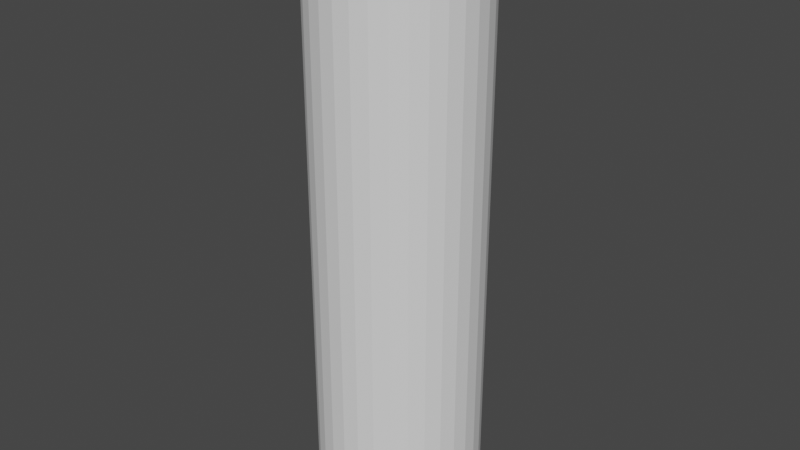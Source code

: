 # Source: bendyBoi.blend  (saved by Blender 2.92.15; exported with 4.5.12 LTS)
import bpy
from mathutils import Matrix  # noqa: F401  (used for matrix-valued properties, if any)

bpy.ops.wm.read_factory_settings(use_empty=True)
scene = bpy.context.scene
scene.name = 'Scene'

# ---- collections
col_collection = bpy.data.collections.new('Collection'); scene.collection.children.link(col_collection)

# ---- world
world_world = bpy.data.worlds.new('World'); scene.world = world_world
world_world.use_nodes = True; world_world.node_tree.nodes.clear()
_N = world_world.node_tree.nodes; _L = world_world.node_tree.links
n0 = _N.new('ShaderNodeOutputWorld'); n0.name = 'World Output'; n0.location = (300, 300)
n1 = _N.new('ShaderNodeBackground'); n1.name = 'Background'; n1.location = (10, 300)
n1.inputs[0].default_value = (0.05088, 0.05088, 0.05088, 1.0)
_L.new(n1.outputs[0], n0.inputs[0])
n0.is_active_output = True
world_world.color = (0.05088, 0.05088, 0.05088)
world_world.use_sun_shadow = False
world_world.sun_shadow_jitter_overblur = 0.0

# ---- meshes
me_cylinder = bpy.data.meshes.new('Cylinder')
me_cylinder.from_pydata([(2.116e-08, 0.6049, 0.2135), (2.116e-08, 0.6049, 5.669), (0.118, 0.5932, 0.2135), (0.118, 0.5932, 5.669), (0.2315, 0.5588, 0.2135), (0.2315, 0.5588, 5.669), (0.336, 0.5029, 0.2135), (0.336, 0.5029, 5.669), (0.4277, 0.4277, 0.2135), (0.4277, 0.4277, 5.669), (0.5029, 0.336, 0.2135), (0.5029, 0.336, 5.669), (0.5588, 0.2315, 0.2135), (0.5588, 0.2315, 5.669), (0.5932, 0.118, 0.2135), (0.5932, 0.118, 5.669), (0.6049, 1.715e-07, 0.2135), (0.6049, 1.715e-07, 5.669), (0.5932, -0.118, 0.2135), (0.5932, -0.118, 5.669), (0.5588, -0.2315, 0.2135), (0.5588, -0.2315, 5.669), (0.5029, -0.336, 0.2135), (0.5029, -0.336, 5.669), (0.4277, -0.4277, 0.2135), (0.4277, -0.4277, 5.669), (0.336, -0.5029, 0.2135), (0.336, -0.5029, 5.669), (0.2315, -0.5588, 0.2135), (0.2315, -0.5588, 5.669), (0.118, -0.5932, 0.2135), (0.118, -0.5932, 5.669), (-1.759e-07, -0.6049, 0.2135), (-1.759e-07, -0.6049, 5.669), (-0.118, -0.5932, 0.2135), (-0.118, -0.5932, 5.669), (-0.2315, -0.5588, 0.2135), (-0.2315, -0.5588, 5.669), (-0.336, -0.5029, 0.2135), (-0.336, -0.5029, 5.669), (-0.4277, -0.4277, 0.2135), (-0.4277, -0.4277, 5.669), (-0.5029, -0.336, 0.2135), (-0.5029, -0.336, 5.669), (-0.5588, -0.2315, 0.2135), (-0.5588, -0.2315, 5.669), (-0.5932, -0.118, 0.2135), (-0.5932, -0.118, 5.669), (-0.6049, 7.099e-07, 0.2135), (-0.6049, 7.099e-07, 5.669), (-0.5932, 0.118, 0.2135), (-0.5932, 0.118, 5.669), (-0.5588, 0.2315, 0.2135), (-0.5588, 0.2315, 5.669), (-0.5029, 0.336, 0.2135), (-0.5029, 0.336, 5.669), (-0.4277, 0.4277, 0.2135), (-0.4277, 0.4277, 5.669), (-0.336, 0.5029, 0.2135), (-0.336, 0.5029, 5.669), (-0.2315, 0.5588, 0.2135), (-0.2315, 0.5588, 5.669), (-0.118, 0.5932, 0.2135), (-0.118, 0.5932, 5.669), (2.116e-08, 0.6049, 2.669), (0.118, 0.5932, 2.669), (0.2315, 0.5588, 2.669), (0.336, 0.5029, 2.669), (0.4277, 0.4277, 2.669), (0.5029, 0.336, 2.669), (0.5588, 0.2315, 2.669), (0.5932, 0.118, 2.669), (0.6049, 1.715e-07, 2.669), (0.5932, -0.118, 2.669), (0.5588, -0.2315, 2.669), (0.5029, -0.336, 2.669), (0.4277, -0.4277, 2.669), (0.336, -0.5029, 2.669), (0.2315, -0.5588, 2.669), (0.118, -0.5932, 2.669), (-1.759e-07, -0.6049, 2.669), (-0.118, -0.5932, 2.669), (-0.2315, -0.5588, 2.669), (-0.336, -0.5029, 2.669), (-0.4277, -0.4277, 2.669), (-0.5029, -0.336, 2.669), (-0.5588, -0.2315, 2.669), (-0.5932, -0.118, 2.669), (-0.6049, 7.099e-07, 2.669), (-0.5932, 0.118, 2.669), (-0.5588, 0.2315, 2.669), (-0.5029, 0.336, 2.669), (-0.4277, 0.4277, 2.669), (-0.336, 0.5029, 2.669), (-0.2315, 0.5588, 2.669), (-0.118, 0.5932, 2.669), (2.116e-08, 0.6049, 4.169), (0.118, 0.5932, 4.169), (0.2315, 0.5588, 4.169), (0.336, 0.5029, 4.169), (0.4277, 0.4277, 4.169), (0.5029, 0.336, 4.169), (0.5588, 0.2315, 4.169), (0.5932, 0.118, 4.169), (0.6049, 1.715e-07, 4.169), (0.5932, -0.118, 4.169), (0.5588, -0.2315, 4.169), (0.5029, -0.336, 4.169), (0.4277, -0.4277, 4.169), (0.336, -0.5029, 4.169), (0.2315, -0.5588, 4.169), (0.118, -0.5932, 4.169), (-1.759e-07, -0.6049, 4.169), (-0.118, -0.5932, 4.169), (-0.2315, -0.5588, 4.169), (-0.336, -0.5029, 4.169), (-0.4277, -0.4277, 4.169), (-0.5029, -0.336, 4.169), (-0.5588, -0.2315, 4.169), (-0.5932, -0.118, 4.169), (-0.6049, 7.099e-07, 4.169), (-0.5932, 0.118, 4.169), (-0.5588, 0.2315, 4.169), (-0.5029, 0.336, 4.169), (-0.4277, 0.4277, 4.169), (-0.336, 0.5029, 4.169), (-0.2315, 0.5588, 4.169), (-0.118, 0.5932, 4.169), (0.118, 0.5932, 1.441), (0.2315, 0.5588, 1.441), (0.336, 0.5029, 1.441), (0.4277, 0.4277, 1.441), (0.5029, 0.336, 1.441), (0.5588, 0.2315, 1.441), (0.5932, 0.118, 1.441), (0.6049, 1.715e-07, 1.441), (0.5932, -0.118, 1.441), (0.5588, -0.2315, 1.441), (0.5029, -0.336, 1.441), (0.4277, -0.4277, 1.441), (0.336, -0.5029, 1.441), (0.2315, -0.5588, 1.441), (0.118, -0.5932, 1.441), (-1.759e-07, -0.6049, 1.441), (-0.118, -0.5932, 1.441), (-0.2315, -0.5588, 1.441), (-0.336, -0.5029, 1.441), (-0.4277, -0.4277, 1.441), (-0.5029, -0.336, 1.441), (-0.5588, -0.2315, 1.441), (-0.5932, -0.118, 1.441), (-0.6049, 7.099e-07, 1.441), (-0.5932, 0.118, 1.441), (-0.5588, 0.2315, 1.441), (-0.5029, 0.336, 1.441), (-0.4277, 0.4277, 1.441), (-0.336, 0.5029, 1.441), (-0.2315, 0.5588, 1.441), (-0.118, 0.5932, 1.441), (2.116e-08, 0.6049, 1.441), (0.118, 0.5932, 3.419), (0.2315, 0.5588, 3.419), (0.336, 0.5029, 3.419), (0.4277, 0.4277, 3.419), (0.5029, 0.336, 3.419), (0.5588, 0.2315, 3.419), (0.5932, 0.118, 3.419), (0.6049, 1.715e-07, 3.419), (0.5932, -0.118, 3.419), (0.5588, -0.2315, 3.419), (0.5029, -0.336, 3.419), (0.4277, -0.4277, 3.419), (0.336, -0.5029, 3.419), (0.2315, -0.5588, 3.419), (0.118, -0.5932, 3.419), (-1.759e-07, -0.6049, 3.419), (-0.118, -0.5932, 3.419), (-0.2315, -0.5588, 3.419), (-0.336, -0.5029, 3.419), (-0.4277, -0.4277, 3.419), (-0.5029, -0.336, 3.419), (-0.5588, -0.2315, 3.419), (-0.5932, -0.118, 3.419), (-0.6049, 7.099e-07, 3.419), (-0.5932, 0.118, 3.419), (-0.5588, 0.2315, 3.419), (-0.5029, 0.336, 3.419), (-0.4277, 0.4277, 3.419), (-0.336, 0.5029, 3.419), (-0.2315, 0.5588, 3.419), (-0.118, 0.5932, 3.419), (2.116e-08, 0.6049, 3.419), (2.116e-08, 0.6049, 2.055), (0.118, 0.5932, 2.055), (0.2315, 0.5588, 2.055), (0.336, 0.5029, 2.055), (0.4277, 0.4277, 2.055), (0.5029, 0.336, 2.055), (0.5588, 0.2315, 2.055), (0.5932, 0.118, 2.055), (0.6049, 1.715e-07, 2.055), (0.5932, -0.118, 2.055), (0.5588, -0.2315, 2.055), (0.5029, -0.336, 2.055), (0.4277, -0.4277, 2.055), (0.336, -0.5029, 2.055), (0.2315, -0.5588, 2.055), (0.118, -0.5932, 2.055), (-1.759e-07, -0.6049, 2.055), (-0.118, -0.5932, 2.055), (-0.2315, -0.5588, 2.055), (-0.336, -0.5029, 2.055), (-0.4277, -0.4277, 2.055), (-0.5029, -0.336, 2.055), (-0.5588, -0.2315, 2.055), (-0.5932, -0.118, 2.055), (-0.6049, 7.099e-07, 2.055), (-0.5932, 0.118, 2.055), (-0.5588, 0.2315, 2.055), (-0.5029, 0.336, 2.055), (-0.4277, 0.4277, 2.055), (-0.336, 0.5029, 2.055), (-0.2315, 0.5588, 2.055), (-0.118, 0.5932, 2.055), (0.118, 0.5932, 0.8273), (0.2315, 0.5588, 0.8273), (0.336, 0.5029, 0.8273), (0.4277, 0.4277, 0.8273), (0.5029, 0.336, 0.8273), (0.5588, 0.2315, 0.8273), (0.5932, 0.118, 0.8273), (0.6049, 1.715e-07, 0.8273), (0.5932, -0.118, 0.8273), (0.5588, -0.2315, 0.8273), (0.5029, -0.336, 0.8273), (0.4277, -0.4277, 0.8273), (0.336, -0.5029, 0.8273), (0.2315, -0.5588, 0.8273), (0.118, -0.5932, 0.8273), (-1.759e-07, -0.6049, 0.8273), (-0.118, -0.5932, 0.8273), (-0.2315, -0.5588, 0.8273), (-0.336, -0.5029, 0.8273), (-0.4277, -0.4277, 0.8273), (-0.5029, -0.336, 0.8273), (-0.5588, -0.2315, 0.8273), (-0.5932, -0.118, 0.8273), (-0.6049, 7.099e-07, 0.8273), (-0.5932, 0.118, 0.8273), (-0.5588, 0.2315, 0.8273), (-0.5029, 0.336, 0.8273), (-0.4277, 0.4277, 0.8273), (-0.336, 0.5029, 0.8273), (-0.2315, 0.5588, 0.8273), (-0.118, 0.5932, 0.8273), (2.116e-08, 0.6049, 0.8273), (2.116e-08, 0.6049, 4.919), (0.118, 0.5932, 4.919), (0.2315, 0.5588, 4.919), (0.336, 0.5029, 4.919), (0.4277, 0.4277, 4.919), (0.5029, 0.336, 4.919), (0.5588, 0.2315, 4.919), (0.5932, 0.118, 4.919), (0.6049, 1.715e-07, 4.919), (0.5932, -0.118, 4.919), (0.5588, -0.2315, 4.919), (0.5029, -0.336, 4.919), (0.4277, -0.4277, 4.919), (0.336, -0.5029, 4.919), (0.2315, -0.5588, 4.919), (0.118, -0.5932, 4.919), (-1.759e-07, -0.6049, 4.919), (-0.118, -0.5932, 4.919), (-0.2315, -0.5588, 4.919), (-0.336, -0.5029, 4.919), (-0.4277, -0.4277, 4.919), (-0.5029, -0.336, 4.919), (-0.5588, -0.2315, 4.919), (-0.5932, -0.118, 4.919), (-0.6049, 7.099e-07, 4.919), (-0.5932, 0.118, 4.919), (-0.5588, 0.2315, 4.919), (-0.5029, 0.336, 4.919), (-0.4277, 0.4277, 4.919), (-0.336, 0.5029, 4.919), (-0.2315, 0.5588, 4.919), (-0.118, 0.5932, 4.919), (0.118, 0.5932, 0.5204), (0.2315, 0.5588, 0.5204), (0.336, 0.5029, 0.5204), (0.4277, 0.4277, 0.5204), (0.5029, 0.336, 0.5204), (0.5588, 0.2315, 0.5204), (0.5932, 0.118, 0.5204), (0.6049, 1.715e-07, 0.5204), (0.5932, -0.118, 0.5204), (0.5588, -0.2315, 0.5204), (0.5029, -0.336, 0.5204), (0.4277, -0.4277, 0.5204), (0.336, -0.5029, 0.5204), (0.2315, -0.5588, 0.5204), (0.118, -0.5932, 0.5204), (-1.759e-07, -0.6049, 0.5204), (-0.118, -0.5932, 0.5204), (-0.2315, -0.5588, 0.5204), (-0.336, -0.5029, 0.5204), (-0.4277, -0.4277, 0.5204), (-0.5029, -0.336, 0.5204), (-0.5588, -0.2315, 0.5204), (-0.5932, -0.118, 0.5204), (-0.6049, 7.099e-07, 0.5204), (-0.5932, 0.118, 0.5204), (-0.5588, 0.2315, 0.5204), (-0.5029, 0.336, 0.5204), (-0.4277, 0.4277, 0.5204), (-0.336, 0.5029, 0.5204), (-0.2315, 0.5588, 0.5204), (-0.118, 0.5932, 0.5204), (2.116e-08, 0.6049, 0.5204), (0.118, 0.5932, 4.544), (0.2315, 0.5588, 4.544), (0.336, 0.5029, 4.544), (0.4277, 0.4277, 4.544), (0.5029, 0.336, 4.544), (0.5588, 0.2315, 4.544), (0.5932, 0.118, 4.544), (0.6049, 1.715e-07, 4.544), (0.5932, -0.118, 4.544), (0.5588, -0.2315, 4.544), (0.5029, -0.336, 4.544), (0.4277, -0.4277, 4.544), (0.336, -0.5029, 4.544), (0.2315, -0.5588, 4.544), (0.118, -0.5932, 4.544), (-1.759e-07, -0.6049, 4.544), (-0.118, -0.5932, 4.544), (-0.2315, -0.5588, 4.544), (-0.336, -0.5029, 4.544), (-0.4277, -0.4277, 4.544), (-0.5029, -0.336, 4.544), (-0.5588, -0.2315, 4.544), (-0.5932, -0.118, 4.544), (-0.6049, 7.099e-07, 4.544), (-0.5932, 0.118, 4.544), (-0.5588, 0.2315, 4.544), (-0.5029, 0.336, 4.544), (-0.4277, 0.4277, 4.544), (-0.336, 0.5029, 4.544), (-0.2315, 0.5588, 4.544), (-0.118, 0.5932, 4.544), (2.116e-08, 0.6049, 4.544), (2.116e-08, 0.6049, 5.294), (0.118, 0.5932, 5.294), (0.2315, 0.5588, 5.294), (0.336, 0.5029, 5.294), (0.4277, 0.4277, 5.294), (0.5029, 0.336, 5.294), (0.5588, 0.2315, 5.294), (0.5932, 0.118, 5.294), (0.6049, 1.715e-07, 5.294), (0.5932, -0.118, 5.294), (0.5588, -0.2315, 5.294), (0.5029, -0.336, 5.294), (0.4277, -0.4277, 5.294), (0.336, -0.5029, 5.294), (0.2315, -0.5588, 5.294), (0.118, -0.5932, 5.294), (-1.759e-07, -0.6049, 5.294), (-0.118, -0.5932, 5.294), (-0.2315, -0.5588, 5.294), (-0.336, -0.5029, 5.294), (-0.4277, -0.4277, 5.294), (-0.5029, -0.336, 5.294), (-0.5588, -0.2315, 5.294), (-0.5932, -0.118, 5.294), (-0.6049, 7.099e-07, 5.294), (-0.5932, 0.118, 5.294), (-0.5588, 0.2315, 5.294), (-0.5029, 0.336, 5.294), (-0.4277, 0.4277, 5.294), (-0.336, 0.5029, 5.294), (-0.2315, 0.5588, 5.294), (-0.118, 0.5932, 5.294), (2.116e-08, 0.6049, 1.134), (0.118, 0.5932, 1.134), (0.2315, 0.5588, 1.134), (0.336, 0.5029, 1.134), (0.4277, 0.4277, 1.134), (0.5029, 0.336, 1.134), (0.5588, 0.2315, 1.134), (0.5932, 0.118, 1.134), (0.6049, 1.715e-07, 1.134), (0.5932, -0.118, 1.134), (0.5588, -0.2315, 1.134), (0.5029, -0.336, 1.134), (0.4277, -0.4277, 1.134), (0.336, -0.5029, 1.134), (0.2315, -0.5588, 1.134), (0.118, -0.5932, 1.134), (-1.759e-07, -0.6049, 1.134), (-0.118, -0.5932, 1.134), (-0.2315, -0.5588, 1.134), (-0.336, -0.5029, 1.134), (-0.4277, -0.4277, 1.134), (-0.5029, -0.336, 1.134), (-0.5588, -0.2315, 1.134), (-0.5932, -0.118, 1.134), (-0.6049, 7.099e-07, 1.134), (-0.5932, 0.118, 1.134), (-0.5588, 0.2315, 1.134), (-0.5029, 0.336, 1.134), (-0.4277, 0.4277, 1.134), (-0.336, 0.5029, 1.134), (-0.2315, 0.5588, 1.134), (-0.118, 0.5932, 1.134), (0.118, 0.5932, 3.044), (0.2315, 0.5588, 3.044), (0.336, 0.5029, 3.044), (0.4277, 0.4277, 3.044), (0.5029, 0.336, 3.044), (0.5588, 0.2315, 3.044), (0.5932, 0.118, 3.044), (0.6049, 1.715e-07, 3.044), (0.5932, -0.118, 3.044), (0.5588, -0.2315, 3.044), (0.5029, -0.336, 3.044), (0.4277, -0.4277, 3.044), (0.336, -0.5029, 3.044), (0.2315, -0.5588, 3.044), (0.118, -0.5932, 3.044), (-1.759e-07, -0.6049, 3.044), (-0.118, -0.5932, 3.044), (-0.2315, -0.5588, 3.044), (-0.336, -0.5029, 3.044), (-0.4277, -0.4277, 3.044), (-0.5029, -0.336, 3.044), (-0.5588, -0.2315, 3.044), (-0.5932, -0.118, 3.044), (-0.6049, 7.099e-07, 3.044), (-0.5932, 0.118, 3.044), (-0.5588, 0.2315, 3.044), (-0.5029, 0.336, 3.044), (-0.4277, 0.4277, 3.044), (-0.336, 0.5029, 3.044), (-0.2315, 0.5588, 3.044), (-0.118, 0.5932, 3.044), (2.116e-08, 0.6049, 3.044), (2.116e-08, 0.6049, 3.794), (0.118, 0.5932, 3.794), (0.2315, 0.5588, 3.794), (0.336, 0.5029, 3.794), (0.4277, 0.4277, 3.794), (0.5029, 0.336, 3.794), (0.5588, 0.2315, 3.794), (0.5932, 0.118, 3.794), (0.6049, 1.715e-07, 3.794), (0.5932, -0.118, 3.794), (0.5588, -0.2315, 3.794), (0.5029, -0.336, 3.794), (0.4277, -0.4277, 3.794), (0.336, -0.5029, 3.794), (0.2315, -0.5588, 3.794), (0.118, -0.5932, 3.794), (-1.759e-07, -0.6049, 3.794), (-0.118, -0.5932, 3.794), (-0.2315, -0.5588, 3.794), (-0.336, -0.5029, 3.794), (-0.4277, -0.4277, 3.794), (-0.5029, -0.336, 3.794), (-0.5588, -0.2315, 3.794), (-0.5932, -0.118, 3.794), (-0.6049, 7.099e-07, 3.794), (-0.5932, 0.118, 3.794), (-0.5588, 0.2315, 3.794), (-0.5029, 0.336, 3.794), (-0.4277, 0.4277, 3.794), (-0.336, 0.5029, 3.794), (-0.2315, 0.5588, 3.794), (-0.118, 0.5932, 3.794), (2.116e-08, 0.6049, 2.362), (0.118, 0.5932, 2.362), (0.2315, 0.5588, 2.362), (0.336, 0.5029, 2.362), (0.4277, 0.4277, 2.362), (0.5029, 0.336, 2.362), (0.5588, 0.2315, 2.362), (0.5932, 0.118, 2.362), (0.6049, 1.715e-07, 2.362), (0.5932, -0.118, 2.362), (0.5588, -0.2315, 2.362), (0.5029, -0.336, 2.362), (0.4277, -0.4277, 2.362), (0.336, -0.5029, 2.362), (0.2315, -0.5588, 2.362), (0.118, -0.5932, 2.362), (-1.759e-07, -0.6049, 2.362), (-0.118, -0.5932, 2.362), (-0.2315, -0.5588, 2.362), (-0.336, -0.5029, 2.362), (-0.4277, -0.4277, 2.362), (-0.5029, -0.336, 2.362), (-0.5588, -0.2315, 2.362), (-0.5932, -0.118, 2.362), (-0.6049, 7.099e-07, 2.362), (-0.5932, 0.118, 2.362), (-0.5588, 0.2315, 2.362), (-0.5029, 0.336, 2.362), (-0.4277, 0.4277, 2.362), (-0.336, 0.5029, 2.362), (-0.2315, 0.5588, 2.362), (-0.118, 0.5932, 2.362), (0.118, 0.5932, 1.748), (0.2315, 0.5588, 1.748), (0.336, 0.5029, 1.748), (0.4277, 0.4277, 1.748), (0.5029, 0.336, 1.748), (0.5588, 0.2315, 1.748), (0.5932, 0.118, 1.748), (0.6049, 1.715e-07, 1.748), (0.5932, -0.118, 1.748), (0.5588, -0.2315, 1.748), (0.5029, -0.336, 1.748), (0.4277, -0.4277, 1.748), (0.336, -0.5029, 1.748), (0.2315, -0.5588, 1.748), (0.118, -0.5932, 1.748), (-1.759e-07, -0.6049, 1.748), (-0.118, -0.5932, 1.748), (-0.2315, -0.5588, 1.748), (-0.336, -0.5029, 1.748), (-0.4277, -0.4277, 1.748), (-0.5029, -0.336, 1.748), (-0.5588, -0.2315, 1.748), (-0.5932, -0.118, 1.748), (-0.6049, 7.099e-07, 1.748), (-0.5932, 0.118, 1.748), (-0.5588, 0.2315, 1.748), (-0.5029, 0.336, 1.748), (-0.4277, 0.4277, 1.748), (-0.336, 0.5029, 1.748), (-0.2315, 0.5588, 1.748), (-0.118, 0.5932, 1.748), (2.116e-08, 0.6049, 1.748)], [], [(352, 1, 3, 353), (353, 3, 5, 354), (354, 5, 7, 355), (355, 7, 9, 356), (356, 9, 11, 357), (357, 11, 13, 358), (358, 13, 15, 359), (359, 15, 17, 360), (360, 17, 19, 361), (361, 19, 21, 362), (362, 21, 23, 363), (363, 23, 25, 364), (364, 25, 27, 365), (365, 27, 29, 366), (366, 29, 31, 367), (367, 31, 33, 368), (368, 33, 35, 369), (369, 35, 37, 370), (370, 37, 39, 371), (371, 39, 41, 372), (372, 41, 43, 373), (373, 43, 45, 374), (374, 45, 47, 375), (375, 47, 49, 376), (376, 49, 51, 377), (377, 51, 53, 378), (378, 53, 55, 379), (379, 55, 57, 380), (380, 57, 59, 381), (381, 59, 61, 382), (3, 1, 63, 61, 59, 57, 55, 53, 51, 49, 47, 45, 43, 41, 39, 37, 35, 33, 31, 29, 27, 25, 23, 21, 19, 17, 15, 13, 11, 9, 7, 5), (382, 61, 63, 383), (383, 63, 1, 352), (0, 2, 4, 6, 8, 10, 12, 14, 16, 18, 20, 22, 24, 26, 28, 30, 32, 34, 36, 38, 40, 42, 44, 46, 48, 50, 52, 54, 56, 58, 60, 62), (511, 95, 64, 480), (510, 94, 95, 511), (509, 93, 94, 510), (508, 92, 93, 509), (507, 91, 92, 508), (506, 90, 91, 507), (505, 89, 90, 506), (504, 88, 89, 505), (503, 87, 88, 504), (502, 86, 87, 503), (501, 85, 86, 502), (500, 84, 85, 501), (499, 83, 84, 500), (498, 82, 83, 499), (497, 81, 82, 498), (496, 80, 81, 497), (495, 79, 80, 496), (494, 78, 79, 495), (493, 77, 78, 494), (492, 76, 77, 493), (491, 75, 76, 492), (490, 74, 75, 491), (489, 73, 74, 490), (488, 72, 73, 489), (487, 71, 72, 488), (486, 70, 71, 487), (485, 69, 70, 486), (484, 68, 69, 485), (483, 67, 68, 484), (482, 66, 67, 483), (481, 65, 66, 482), (480, 64, 65, 481), (479, 127, 96, 448), (478, 126, 127, 479), (477, 125, 126, 478), (476, 124, 125, 477), (475, 123, 124, 476), (474, 122, 123, 475), (473, 121, 122, 474), (472, 120, 121, 473), (471, 119, 120, 472), (470, 118, 119, 471), (469, 117, 118, 470), (468, 116, 117, 469), (467, 115, 116, 468), (466, 114, 115, 467), (465, 113, 114, 466), (464, 112, 113, 465), (463, 111, 112, 464), (462, 110, 111, 463), (461, 109, 110, 462), (460, 108, 109, 461), (459, 107, 108, 460), (458, 106, 107, 459), (457, 105, 106, 458), (456, 104, 105, 457), (455, 103, 104, 456), (454, 102, 103, 455), (453, 101, 102, 454), (452, 100, 101, 453), (451, 99, 100, 452), (450, 98, 99, 451), (449, 97, 98, 450), (448, 96, 97, 449), (384, 159, 128, 385), (385, 128, 129, 386), (386, 129, 130, 387), (387, 130, 131, 388), (388, 131, 132, 389), (389, 132, 133, 390), (390, 133, 134, 391), (391, 134, 135, 392), (392, 135, 136, 393), (393, 136, 137, 394), (394, 137, 138, 395), (395, 138, 139, 396), (396, 139, 140, 397), (397, 140, 141, 398), (398, 141, 142, 399), (399, 142, 143, 400), (400, 143, 144, 401), (401, 144, 145, 402), (402, 145, 146, 403), (403, 146, 147, 404), (404, 147, 148, 405), (405, 148, 149, 406), (406, 149, 150, 407), (407, 150, 151, 408), (408, 151, 152, 409), (409, 152, 153, 410), (410, 153, 154, 411), (411, 154, 155, 412), (412, 155, 156, 413), (413, 156, 157, 414), (414, 157, 158, 415), (415, 158, 159, 384), (447, 191, 160, 416), (416, 160, 161, 417), (417, 161, 162, 418), (418, 162, 163, 419), (419, 163, 164, 420), (420, 164, 165, 421), (421, 165, 166, 422), (422, 166, 167, 423), (423, 167, 168, 424), (424, 168, 169, 425), (425, 169, 170, 426), (426, 170, 171, 427), (427, 171, 172, 428), (428, 172, 173, 429), (429, 173, 174, 430), (430, 174, 175, 431), (431, 175, 176, 432), (432, 176, 177, 433), (433, 177, 178, 434), (434, 178, 179, 435), (435, 179, 180, 436), (436, 180, 181, 437), (437, 181, 182, 438), (438, 182, 183, 439), (439, 183, 184, 440), (440, 184, 185, 441), (441, 185, 186, 442), (442, 186, 187, 443), (443, 187, 188, 444), (444, 188, 189, 445), (445, 189, 190, 446), (446, 190, 191, 447), (543, 192, 193, 512), (512, 193, 194, 513), (513, 194, 195, 514), (514, 195, 196, 515), (515, 196, 197, 516), (516, 197, 198, 517), (517, 198, 199, 518), (518, 199, 200, 519), (519, 200, 201, 520), (520, 201, 202, 521), (521, 202, 203, 522), (522, 203, 204, 523), (523, 204, 205, 524), (524, 205, 206, 525), (525, 206, 207, 526), (526, 207, 208, 527), (527, 208, 209, 528), (528, 209, 210, 529), (529, 210, 211, 530), (530, 211, 212, 531), (531, 212, 213, 532), (532, 213, 214, 533), (533, 214, 215, 534), (534, 215, 216, 535), (535, 216, 217, 536), (536, 217, 218, 537), (537, 218, 219, 538), (538, 219, 220, 539), (539, 220, 221, 540), (540, 221, 222, 541), (541, 222, 223, 542), (542, 223, 192, 543), (318, 254, 255, 319), (317, 253, 254, 318), (316, 252, 253, 317), (315, 251, 252, 316), (314, 250, 251, 315), (313, 249, 250, 314), (312, 248, 249, 313), (311, 247, 248, 312), (310, 246, 247, 311), (309, 245, 246, 310), (308, 244, 245, 309), (307, 243, 244, 308), (306, 242, 243, 307), (305, 241, 242, 306), (304, 240, 241, 305), (303, 239, 240, 304), (302, 238, 239, 303), (301, 237, 238, 302), (300, 236, 237, 301), (299, 235, 236, 300), (298, 234, 235, 299), (297, 233, 234, 298), (296, 232, 233, 297), (295, 231, 232, 296), (294, 230, 231, 295), (293, 229, 230, 294), (292, 228, 229, 293), (291, 227, 228, 292), (290, 226, 227, 291), (289, 225, 226, 290), (288, 224, 225, 289), (319, 255, 224, 288), (350, 287, 256, 351), (349, 286, 287, 350), (348, 285, 286, 349), (347, 284, 285, 348), (346, 283, 284, 347), (345, 282, 283, 346), (344, 281, 282, 345), (343, 280, 281, 344), (342, 279, 280, 343), (341, 278, 279, 342), (340, 277, 278, 341), (339, 276, 277, 340), (338, 275, 276, 339), (337, 274, 275, 338), (336, 273, 274, 337), (335, 272, 273, 336), (334, 271, 272, 335), (333, 270, 271, 334), (332, 269, 270, 333), (331, 268, 269, 332), (330, 267, 268, 331), (329, 266, 267, 330), (328, 265, 266, 329), (327, 264, 265, 328), (326, 263, 264, 327), (325, 262, 263, 326), (324, 261, 262, 325), (323, 260, 261, 324), (322, 259, 260, 323), (321, 258, 259, 322), (320, 257, 258, 321), (351, 256, 257, 320), (0, 319, 288, 2), (2, 288, 289, 4), (4, 289, 290, 6), (6, 290, 291, 8), (8, 291, 292, 10), (10, 292, 293, 12), (12, 293, 294, 14), (14, 294, 295, 16), (16, 295, 296, 18), (18, 296, 297, 20), (20, 297, 298, 22), (22, 298, 299, 24), (24, 299, 300, 26), (26, 300, 301, 28), (28, 301, 302, 30), (30, 302, 303, 32), (32, 303, 304, 34), (34, 304, 305, 36), (36, 305, 306, 38), (38, 306, 307, 40), (40, 307, 308, 42), (42, 308, 309, 44), (44, 309, 310, 46), (46, 310, 311, 48), (48, 311, 312, 50), (50, 312, 313, 52), (52, 313, 314, 54), (54, 314, 315, 56), (56, 315, 316, 58), (58, 316, 317, 60), (60, 317, 318, 62), (62, 318, 319, 0), (96, 351, 320, 97), (97, 320, 321, 98), (98, 321, 322, 99), (99, 322, 323, 100), (100, 323, 324, 101), (101, 324, 325, 102), (102, 325, 326, 103), (103, 326, 327, 104), (104, 327, 328, 105), (105, 328, 329, 106), (106, 329, 330, 107), (107, 330, 331, 108), (108, 331, 332, 109), (109, 332, 333, 110), (110, 333, 334, 111), (111, 334, 335, 112), (112, 335, 336, 113), (113, 336, 337, 114), (114, 337, 338, 115), (115, 338, 339, 116), (116, 339, 340, 117), (117, 340, 341, 118), (118, 341, 342, 119), (119, 342, 343, 120), (120, 343, 344, 121), (121, 344, 345, 122), (122, 345, 346, 123), (123, 346, 347, 124), (124, 347, 348, 125), (125, 348, 349, 126), (126, 349, 350, 127), (127, 350, 351, 96), (287, 383, 352, 256), (286, 382, 383, 287), (285, 381, 382, 286), (284, 380, 381, 285), (283, 379, 380, 284), (282, 378, 379, 283), (281, 377, 378, 282), (280, 376, 377, 281), (279, 375, 376, 280), (278, 374, 375, 279), (277, 373, 374, 278), (276, 372, 373, 277), (275, 371, 372, 276), (274, 370, 371, 275), (273, 369, 370, 274), (272, 368, 369, 273), (271, 367, 368, 272), (270, 366, 367, 271), (269, 365, 366, 270), (268, 364, 365, 269), (267, 363, 364, 268), (266, 362, 363, 267), (265, 361, 362, 266), (264, 360, 361, 265), (263, 359, 360, 264), (262, 358, 359, 263), (261, 357, 358, 262), (260, 356, 357, 261), (259, 355, 356, 260), (258, 354, 355, 259), (257, 353, 354, 258), (256, 352, 353, 257), (254, 415, 384, 255), (253, 414, 415, 254), (252, 413, 414, 253), (251, 412, 413, 252), (250, 411, 412, 251), (249, 410, 411, 250), (248, 409, 410, 249), (247, 408, 409, 248), (246, 407, 408, 247), (245, 406, 407, 246), (244, 405, 406, 245), (243, 404, 405, 244), (242, 403, 404, 243), (241, 402, 403, 242), (240, 401, 402, 241), (239, 400, 401, 240), (238, 399, 400, 239), (237, 398, 399, 238), (236, 397, 398, 237), (235, 396, 397, 236), (234, 395, 396, 235), (233, 394, 395, 234), (232, 393, 394, 233), (231, 392, 393, 232), (230, 391, 392, 231), (229, 390, 391, 230), (228, 389, 390, 229), (227, 388, 389, 228), (226, 387, 388, 227), (225, 386, 387, 226), (224, 385, 386, 225), (255, 384, 385, 224), (95, 446, 447, 64), (94, 445, 446, 95), (93, 444, 445, 94), (92, 443, 444, 93), (91, 442, 443, 92), (90, 441, 442, 91), (89, 440, 441, 90), (88, 439, 440, 89), (87, 438, 439, 88), (86, 437, 438, 87), (85, 436, 437, 86), (84, 435, 436, 85), (83, 434, 435, 84), (82, 433, 434, 83), (81, 432, 433, 82), (80, 431, 432, 81), (79, 430, 431, 80), (78, 429, 430, 79), (77, 428, 429, 78), (76, 427, 428, 77), (75, 426, 427, 76), (74, 425, 426, 75), (73, 424, 425, 74), (72, 423, 424, 73), (71, 422, 423, 72), (70, 421, 422, 71), (69, 420, 421, 70), (68, 419, 420, 69), (67, 418, 419, 68), (66, 417, 418, 67), (65, 416, 417, 66), (64, 447, 416, 65), (191, 448, 449, 160), (160, 449, 450, 161), (161, 450, 451, 162), (162, 451, 452, 163), (163, 452, 453, 164), (164, 453, 454, 165), (165, 454, 455, 166), (166, 455, 456, 167), (167, 456, 457, 168), (168, 457, 458, 169), (169, 458, 459, 170), (170, 459, 460, 171), (171, 460, 461, 172), (172, 461, 462, 173), (173, 462, 463, 174), (174, 463, 464, 175), (175, 464, 465, 176), (176, 465, 466, 177), (177, 466, 467, 178), (178, 467, 468, 179), (179, 468, 469, 180), (180, 469, 470, 181), (181, 470, 471, 182), (182, 471, 472, 183), (183, 472, 473, 184), (184, 473, 474, 185), (185, 474, 475, 186), (186, 475, 476, 187), (187, 476, 477, 188), (188, 477, 478, 189), (189, 478, 479, 190), (190, 479, 448, 191), (192, 480, 481, 193), (193, 481, 482, 194), (194, 482, 483, 195), (195, 483, 484, 196), (196, 484, 485, 197), (197, 485, 486, 198), (198, 486, 487, 199), (199, 487, 488, 200), (200, 488, 489, 201), (201, 489, 490, 202), (202, 490, 491, 203), (203, 491, 492, 204), (204, 492, 493, 205), (205, 493, 494, 206), (206, 494, 495, 207), (207, 495, 496, 208), (208, 496, 497, 209), (209, 497, 498, 210), (210, 498, 499, 211), (211, 499, 500, 212), (212, 500, 501, 213), (213, 501, 502, 214), (214, 502, 503, 215), (215, 503, 504, 216), (216, 504, 505, 217), (217, 505, 506, 218), (218, 506, 507, 219), (219, 507, 508, 220), (220, 508, 509, 221), (221, 509, 510, 222), (222, 510, 511, 223), (223, 511, 480, 192), (158, 542, 543, 159), (157, 541, 542, 158), (156, 540, 541, 157), (155, 539, 540, 156), (154, 538, 539, 155), (153, 537, 538, 154), (152, 536, 537, 153), (151, 535, 536, 152), (150, 534, 535, 151), (149, 533, 534, 150), (148, 532, 533, 149), (147, 531, 532, 148), (146, 530, 531, 147), (145, 529, 530, 146), (144, 528, 529, 145), (143, 527, 528, 144), (142, 526, 527, 143), (141, 525, 526, 142), (140, 524, 525, 141), (139, 523, 524, 140), (138, 522, 523, 139), (137, 521, 522, 138), (136, 520, 521, 137), (135, 519, 520, 136), (134, 518, 519, 135), (133, 517, 518, 134), (132, 516, 517, 133), (131, 515, 516, 132), (130, 514, 515, 131), (129, 513, 514, 130), (128, 512, 513, 129), (159, 543, 512, 128)])
_uv = me_cylinder.uv_layers.new(name='UVMap')
_uv.uv.foreach_set('vector', [1.0, 0.9656, 1.0, 1.0, 0.9688, 1.0, 0.9688, 0.9656, 0.9688, 0.9656, 0.9688, 1.0, 0.9375, 1.0, 0.9375, 0.9656, 0.9375, 0.9656, 0.9375, 1.0, 0.9062, 1.0, 0.9062, 0.9656, 0.9062, 0.9656, 0.9062, 1.0, 0.875, 1.0, 0.875, 0.9656, 0.875, 0.9656, 0.875, 1.0, 0.8438, 1.0, 0.8438, 0.9656, 0.8438, 0.9656, 0.8438, 1.0, 0.8125, 1.0, 0.8125, 0.9656, 0.8125, 0.9656, 0.8125, 1.0, 0.7812, 1.0, 0.7812, 0.9656, 0.7812, 0.9656, 0.7812, 1.0, 0.75, 1.0, 0.75, 0.9656, 0.75, 0.9656, 0.75, 1.0, 0.7188, 1.0, 0.7188, 0.9656, 0.7188, 0.9656, 0.7188, 1.0, 0.6875, 1.0, 0.6875, 0.9656, 0.6875, 0.9656, 0.6875, 1.0, 0.6562, 1.0, 0.6562, 0.9656, 0.6562, 0.9656, 0.6562, 1.0, 0.625, 1.0, 0.625, 0.9656, 0.625, 0.9656, 0.625, 1.0, 0.5938, 1.0, 0.5938, 0.9656, 0.5938, 0.9656, 0.5938, 1.0, 0.5625, 1.0, 0.5625, 0.9656, 0.5625, 0.9656, 0.5625, 1.0, 0.5312, 1.0, 0.5312, 0.9656, 0.5312, 0.9656, 0.5312, 1.0, 0.5, 1.0, 0.5, 0.9656, 0.5, 0.9656, 0.5, 1.0, 0.4688, 1.0, 0.4688, 0.9656, 0.4688, 0.9656, 0.4688, 1.0, 0.4375, 1.0, 0.4375, 0.9656, 0.4375, 0.9656, 0.4375, 1.0, 0.4062, 1.0, 0.4062, 0.9656, 0.4062, 0.9656, 0.4062, 1.0, 0.375, 1.0, 0.375, 0.9656, 0.375, 0.9656, 0.375, 1.0, 0.3438, 1.0, 0.3438, 0.9656, 0.3438, 0.9656, 0.3438, 1.0, 0.3125, 1.0, 0.3125, 0.9656, 0.3125, 0.9656, 0.3125, 1.0, 0.2812, 1.0, 0.2812, 0.9656, 0.2812, 0.9656, 0.2812, 1.0, 0.25, 1.0, 0.25, 0.9656, 0.25, 0.9656, 0.25, 1.0, 0.2188, 1.0, 0.2188, 0.9656, 0.2188, 0.9656, 0.2188, 1.0, 0.1875, 1.0, 0.1875, 0.9656, 0.1875, 0.9656, 0.1875, 1.0, 0.1562, 1.0, 0.1562, 0.9656, 0.1562, 0.9656, 0.1562, 1.0, 0.125, 1.0, 0.125, 0.9656, 0.125, 0.9656, 0.125, 1.0, 0.09375, 1.0, 0.09375, 0.9656, 0.09375, 0.9656, 0.09375, 1.0, 0.0625, 1.0, 0.0625, 0.9656, 0.2968, 0.4854, 0.25, 0.49, 0.2032, 0.4854, 0.1582, 0.4717, 0.1167, 0.4496, 0.08029, 0.4197, 0.05045, 0.3833, 0.02827, 0.3418, 0.01461, 0.2968, 0.01, 0.25, 0.01461, 0.2032, 0.02827, 0.1582, 0.05045, 0.1167, 0.08029, 0.08029, 0.1167, 0.05045, 0.1582, 0.02827, 0.2032, 0.01461, 0.25, 0.01, 0.2968, 0.01461, 0.3418, 0.02827, 0.3833, 0.05045, 0.4197, 0.08029, 0.4496, 0.1167, 0.4717, 0.1582, 0.4854, 0.2032, 0.49, 0.25, 0.4854, 0.2968, 0.4717, 0.3418, 0.4496, 0.3833, 0.4197, 0.4197, 0.3833, 0.4496, 0.3418, 0.4717, 0.0625, 0.9656, 0.0625, 1.0, 0.03125, 1.0, 0.03125, 0.9656, 0.03125, 0.9656, 0.03125, 1.0, 0.0, 1.0, 0.0, 0.9656, 0.75, 0.49, 0.7968, 0.4854, 0.8418, 0.4717, 0.8833, 0.4496, 0.9197, 0.4197, 0.9496, 0.3833, 0.9717, 0.3418, 0.9854, 0.2968, 0.99, 0.25, 0.9854, 0.2032, 0.9717, 0.1582, 0.9496, 0.1167, 0.9197, 0.08029, 0.8833, 0.05045, 0.8418, 0.02827, 0.7968, 0.01461, 0.75, 0.01, 0.7032, 0.01461, 0.6582, 0.02827, 0.6167, 0.05045, 0.5803, 0.08029, 0.5504, 0.1167, 0.5283, 0.1582, 0.5146, 0.2032, 0.51, 0.25, 0.5146, 0.2968, 0.5283, 0.3418, 0.5504, 0.3833, 0.5803, 0.4197, 0.6167, 0.4496, 0.6582, 0.4717, 0.7032, 0.4854, 0.03125, 0.6969, 0.03125, 0.725, 0.0, 0.725, 0.0, 0.6969, 0.0625, 0.6969, 0.0625, 0.725, 0.03125, 0.725, 0.03125, 0.6969, 0.09375, 0.6969, 0.09375, 0.725, 0.0625, 0.725, 0.0625, 0.6969, 0.125, 0.6969, 0.125, 0.725, 0.09375, 0.725, 0.09375, 0.6969, 0.1562, 0.6969, 0.1562, 0.725, 0.125, 0.725, 0.125, 0.6969, 0.1875, 0.6969, 0.1875, 0.725, 0.1562, 0.725, 0.1562, 0.6969, 0.2188, 0.6969, 0.2188, 0.725, 0.1875, 0.725, 0.1875, 0.6969, 0.25, 0.6969, 0.25, 0.725, 0.2188, 0.725, 0.2188, 0.6969, 0.2812, 0.6969, 0.2812, 0.725, 0.25, 0.725, 0.25, 0.6969, 0.3125, 0.6969, 0.3125, 0.725, 0.2812, 0.725, 0.2812, 0.6969, 0.3438, 0.6969, 0.3438, 0.725, 0.3125, 0.725, 0.3125, 0.6969, 0.375, 0.6969, 0.375, 0.725, 0.3438, 0.725, 0.3438, 0.6969, 0.4062, 0.6969, 0.4062, 0.725, 0.375, 0.725, 0.375, 0.6969, 0.4375, 0.6969, 0.4375, 0.725, 0.4062, 0.725, 0.4062, 0.6969, 0.4688, 0.6969, 0.4688, 0.725, 0.4375, 0.725, 0.4375, 0.6969, 0.5, 0.6969, 0.5, 0.725, 0.4688, 0.725, 0.4688, 0.6969, 0.5312, 0.6969, 0.5312, 0.725, 0.5, 0.725, 0.5, 0.6969, 0.5625, 0.6969, 0.5625, 0.725, 0.5312, 0.725, 0.5312, 0.6969, 0.5938, 0.6969, 0.5938, 0.725, 0.5625, 0.725, 0.5625, 0.6969, 0.625, 0.6969, 0.625, 0.725, 0.5938, 0.725, 0.5938, 0.6969, 0.6562, 0.6969, 0.6562, 0.725, 0.625, 0.725, 0.625, 0.6969, 0.6875, 0.6969, 0.6875, 0.725, 0.6562, 0.725, 0.6562, 0.6969, 0.7188, 0.6969, 0.7188, 0.725, 0.6875, 0.725, 0.6875, 0.6969, 0.75, 0.6969, 0.75, 0.725, 0.7188, 0.725, 0.7188, 0.6969, 0.7812, 0.6969, 0.7812, 0.725, 0.75, 0.725, 0.75, 0.6969, 0.8125, 0.6969, 0.8125, 0.725, 0.7812, 0.725, 0.7812, 0.6969, 0.8438, 0.6969, 0.8437, 0.725, 0.8125, 0.725, 0.8125, 0.6969, 0.875, 0.6969, 0.875, 0.725, 0.8437, 0.725, 0.8438, 0.6969, 0.9062, 0.6969, 0.9062, 0.725, 0.875, 0.725, 0.875, 0.6969, 0.9375, 0.6969, 0.9375, 0.725, 0.9062, 0.725, 0.9062, 0.6969, 0.9687, 0.6969, 0.9688, 0.725, 0.9375, 0.725, 0.9375, 0.6969, 1.0, 0.6969, 1.0, 0.725, 0.9688, 0.725, 0.9687, 0.6969, 0.03125, 0.8281, 0.03125, 0.8625, 0.0, 0.8625, 0.0, 0.8281, 0.0625, 0.8281, 0.0625, 0.8625, 0.03125, 0.8625, 0.03125, 0.8281, 0.09375, 0.8281, 0.09375, 0.8625, 0.0625, 0.8625, 0.0625, 0.8281, 0.125, 0.8281, 0.125, 0.8625, 0.09375, 0.8625, 0.09375, 0.8281, 0.1562, 0.8281, 0.1562, 0.8625, 0.125, 0.8625, 0.125, 0.8281, 0.1875, 0.8281, 0.1875, 0.8625, 0.1562, 0.8625, 0.1562, 0.8281, 0.2188, 0.8281, 0.2188, 0.8625, 0.1875, 0.8625, 0.1875, 0.8281, 0.25, 0.8281, 0.25, 0.8625, 0.2188, 0.8625, 0.2188, 0.8281, 0.2812, 0.8281, 0.2812, 0.8625, 0.25, 0.8625, 0.25, 0.8281, 0.3125, 0.8281, 0.3125, 0.8625, 0.2812, 0.8625, 0.2812, 0.8281, 0.3438, 0.8281, 0.3438, 0.8625, 0.3125, 0.8625, 0.3125, 0.8281, 0.375, 0.8281, 0.375, 0.8625, 0.3438, 0.8625, 0.3438, 0.8281, 0.4062, 0.8281, 0.4062, 0.8625, 0.375, 0.8625, 0.375, 0.8281, 0.4375, 0.8281, 0.4375, 0.8625, 0.4062, 0.8625, 0.4062, 0.8281, 0.4688, 0.8281, 0.4688, 0.8625, 0.4375, 0.8625, 0.4375, 0.8281, 0.5, 0.8281, 0.5, 0.8625, 0.4688, 0.8625, 0.4688, 0.8281, 0.5312, 0.8281, 0.5312, 0.8625, 0.5, 0.8625, 0.5, 0.8281, 0.5625, 0.8281, 0.5625, 0.8625, 0.5312, 0.8625, 0.5312, 0.8281, 0.5938, 0.8281, 0.5938, 0.8625, 0.5625, 0.8625, 0.5625, 0.8281, 0.625, 0.8281, 0.625, 0.8625, 0.5938, 0.8625, 0.5938, 0.8281, 0.6562, 0.8281, 0.6562, 0.8625, 0.625, 0.8625, 0.625, 0.8281, 0.6875, 0.8281, 0.6875, 0.8625, 0.6562, 0.8625, 0.6562, 0.8281, 0.7188, 0.8281, 0.7188, 0.8625, 0.6875, 0.8625, 0.6875, 0.8281, 0.75, 0.8281, 0.75, 0.8625, 0.7188, 0.8625, 0.7188, 0.8281, 0.7812, 0.8281, 0.7812, 0.8625, 0.75, 0.8625, 0.75, 0.8281, 0.8125, 0.8281, 0.8125, 0.8625, 0.7812, 0.8625, 0.7812, 0.8281, 0.8438, 0.8281, 0.8438, 0.8625, 0.8125, 0.8625, 0.8125, 0.8281, 0.875, 0.8281, 0.875, 0.8625, 0.8438, 0.8625, 0.8438, 0.8281, 0.9062, 0.8281, 0.9062, 0.8625, 0.875, 0.8625, 0.875, 0.8281, 0.9375, 0.8281, 0.9375, 0.8625, 0.9062, 0.8625, 0.9062, 0.8281, 0.9688, 0.8281, 0.9688, 0.8625, 0.9375, 0.8625, 0.9375, 0.8281, 1.0, 0.8281, 1.0, 0.8625, 0.9688, 0.8625, 0.9688, 0.8281, 1.0, 0.5844, 1.0, 0.6125, 0.9688, 0.6125, 0.9688, 0.5844, 0.9688, 0.5844, 0.9688, 0.6125, 0.9375, 0.6125, 0.9375, 0.5844, 0.9375, 0.5844, 0.9375, 0.6125, 0.9062, 0.6125, 0.9062, 0.5844, 0.9062, 0.5844, 0.9062, 0.6125, 0.875, 0.6125, 0.875, 0.5844, 0.875, 0.5844, 0.875, 0.6125, 0.8438, 0.6125, 0.8438, 0.5844, 0.8438, 0.5844, 0.8438, 0.6125, 0.8125, 0.6125, 0.8125, 0.5844, 0.8125, 0.5844, 0.8125, 0.6125, 0.7812, 0.6125, 0.7812, 0.5844, 0.7812, 0.5844, 0.7812, 0.6125, 0.75, 0.6125, 0.75, 0.5844, 0.75, 0.5844, 0.75, 0.6125, 0.7188, 0.6125, 0.7188, 0.5844, 0.7188, 0.5844, 0.7188, 0.6125, 0.6875, 0.6125, 0.6875, 0.5844, 0.6875, 0.5844, 0.6875, 0.6125, 0.6562, 0.6125, 0.6562, 0.5844, 0.6562, 0.5844, 0.6562, 0.6125, 0.625, 0.6125, 0.625, 0.5844, 0.625, 0.5844, 0.625, 0.6125, 0.5938, 0.6125, 0.5938, 0.5844, 0.5938, 0.5844, 0.5938, 0.6125, 0.5625, 0.6125, 0.5625, 0.5844, 0.5625, 0.5844, 0.5625, 0.6125, 0.5312, 0.6125, 0.5312, 0.5844, 0.5312, 0.5844, 0.5312, 0.6125, 0.5, 0.6125, 0.5, 0.5844, 0.5, 0.5844, 0.5, 0.6125, 0.4688, 0.6125, 0.4688, 0.5844, 0.4688, 0.5844, 0.4688, 0.6125, 0.4375, 0.6125, 0.4375, 0.5844, 0.4375, 0.5844, 0.4375, 0.6125, 0.4062, 0.6125, 0.4062, 0.5844, 0.4062, 0.5844, 0.4062, 0.6125, 0.375, 0.6125, 0.375, 0.5844, 0.375, 0.5844, 0.375, 0.6125, 0.3438, 0.6125, 0.3438, 0.5844, 0.3438, 0.5844, 0.3438, 0.6125, 0.3125, 0.6125, 0.3125, 0.5844, 0.3125, 0.5844, 0.3125, 0.6125, 0.2812, 0.6125, 0.2812, 0.5844, 0.2812, 0.5844, 0.2812, 0.6125, 0.25, 0.6125, 0.25, 0.5844, 0.25, 0.5844, 0.25, 0.6125, 0.2188, 0.6125, 0.2188, 0.5844, 0.2188, 0.5844, 0.2188, 0.6125, 0.1875, 0.6125, 0.1875, 0.5844, 0.1875, 0.5844, 0.1875, 0.6125, 0.1562, 0.6125, 0.1562, 0.5844, 0.1562, 0.5844, 0.1562, 0.6125, 0.125, 0.6125, 0.125, 0.5844, 0.125, 0.5844, 0.125, 0.6125, 0.09375, 0.6125, 0.09375, 0.5844, 0.09375, 0.5844, 0.09375, 0.6125, 0.0625, 0.6125, 0.0625, 0.5844, 0.0625, 0.5844, 0.0625, 0.6125, 0.03125, 0.6125, 0.03125, 0.5844, 0.03125, 0.5844, 0.03125, 0.6125, 0.0, 0.6125, 0.0, 0.5844, 1.0, 0.7594, 1.0, 0.7938, 0.9688, 0.7937, 0.9688, 0.7594, 0.9688, 0.7594, 0.9688, 0.7937, 0.9375, 0.7938, 0.9375, 0.7594, 0.9375, 0.7594, 0.9375, 0.7938, 0.9062, 0.7938, 0.9062, 0.7594, 0.9062, 0.7594, 0.9062, 0.7938, 0.875, 0.7937, 0.875, 0.7594, 0.875, 0.7594, 0.875, 0.7937, 0.8438, 0.7937, 0.8438, 0.7594, 0.8438, 0.7594, 0.8438, 0.7937, 0.8125, 0.7938, 0.8125, 0.7594, 0.8125, 0.7594, 0.8125, 0.7938, 0.7812, 0.7938, 0.7812, 0.7594, 0.7812, 0.7594, 0.7812, 0.7938, 0.75, 0.7937, 0.75, 0.7594, 0.75, 0.7594, 0.75, 0.7937, 0.7188, 0.7937, 0.7188, 0.7594, 0.7188, 0.7594, 0.7188, 0.7937, 0.6875, 0.7937, 0.6875, 0.7594, 0.6875, 0.7594, 0.6875, 0.7937, 0.6562, 0.7938, 0.6562, 0.7594, 0.6562, 0.7594, 0.6562, 0.7938, 0.625, 0.7938, 0.625, 0.7594, 0.625, 0.7594, 0.625, 0.7938, 0.5938, 0.7938, 0.5938, 0.7594, 0.5938, 0.7594, 0.5938, 0.7938, 0.5625, 0.7938, 0.5625, 0.7594, 0.5625, 0.7594, 0.5625, 0.7938, 0.5312, 0.7937, 0.5312, 0.7594, 0.5312, 0.7594, 0.5312, 0.7937, 0.5, 0.7938, 0.5, 0.7594, 0.5, 0.7594, 0.5, 0.7938, 0.4688, 0.7938, 0.4688, 0.7594, 0.4688, 0.7594, 0.4688, 0.7938, 0.4375, 0.7938, 0.4375, 0.7594, 0.4375, 0.7594, 0.4375, 0.7938, 0.4062, 0.7938, 0.4062, 0.7594, 0.4062, 0.7594, 0.4062, 0.7938, 0.375, 0.7938, 0.375, 0.7594, 0.375, 0.7594, 0.375, 0.7938, 0.3438, 0.7938, 0.3438, 0.7594, 0.3438, 0.7594, 0.3438, 0.7938, 0.3125, 0.7938, 0.3125, 0.7594, 0.3125, 0.7594, 0.3125, 0.7938, 0.2812, 0.7938, 0.2812, 0.7594, 0.2812, 0.7594, 0.2812, 0.7938, 0.25, 0.7938, 0.25, 0.7594, 0.25, 0.7594, 0.25, 0.7938, 0.2188, 0.7938, 0.2188, 0.7594, 0.2188, 0.7594, 0.2188, 0.7938, 0.1875, 0.7938, 0.1875, 0.7594, 0.1875, 0.7594, 0.1875, 0.7938, 0.1562, 0.7937, 0.1562, 0.7594, 0.1562, 0.7594, 0.1562, 0.7937, 0.125, 0.7938, 0.125, 0.7594, 0.125, 0.7594, 0.125, 0.7938, 0.09375, 0.7937, 0.09375, 0.7594, 0.09375, 0.7594, 0.09375, 0.7937, 0.0625, 0.7938, 0.0625, 0.7594, 0.0625, 0.7594, 0.0625, 0.7938, 0.03125, 0.7938, 0.03125, 0.7594, 0.03125, 0.7594, 0.03125, 0.7938, 0.0, 0.7937, 0.0, 0.7594, 1.0, 0.6406, 1.0, 0.6688, 0.9687, 0.6687, 0.9688, 0.6406, 0.9688, 0.6406, 0.9687, 0.6687, 0.9375, 0.6688, 0.9375, 0.6406, 0.9375, 0.6406, 0.9375, 0.6688, 0.9062, 0.6688, 0.9062, 0.6406, 0.9062, 0.6406, 0.9062, 0.6688, 0.875, 0.6687, 0.875, 0.6406, 0.875, 0.6406, 0.875, 0.6687, 0.8438, 0.6687, 0.8438, 0.6406, 0.8438, 0.6406, 0.8438, 0.6687, 0.8125, 0.6688, 0.8125, 0.6406, 0.8125, 0.6406, 0.8125, 0.6688, 0.7812, 0.6688, 0.7812, 0.6406, 0.7812, 0.6406, 0.7812, 0.6688, 0.75, 0.6687, 0.75, 0.6406, 0.75, 0.6406, 0.75, 0.6687, 0.7188, 0.6687, 0.7188, 0.6406, 0.7188, 0.6406, 0.7188, 0.6687, 0.6875, 0.6687, 0.6875, 0.6406, 0.6875, 0.6406, 0.6875, 0.6687, 0.6562, 0.6688, 0.6562, 0.6406, 0.6562, 0.6406, 0.6562, 0.6688, 0.625, 0.6688, 0.625, 0.6406, 0.625, 0.6406, 0.625, 0.6688, 0.5938, 0.6688, 0.5938, 0.6406, 0.5938, 0.6406, 0.5938, 0.6688, 0.5625, 0.6688, 0.5625, 0.6406, 0.5625, 0.6406, 0.5625, 0.6688, 0.5312, 0.6687, 0.5312, 0.6406, 0.5312, 0.6406, 0.5312, 0.6687, 0.5, 0.6688, 0.5, 0.6406, 0.5, 0.6406, 0.5, 0.6688, 0.4688, 0.6688, 0.4688, 0.6406, 0.4688, 0.6406, 0.4688, 0.6688, 0.4375, 0.6688, 0.4375, 0.6406, 0.4375, 0.6406, 0.4375, 0.6688, 0.4062, 0.6688, 0.4062, 0.6406, 0.4062, 0.6406, 0.4062, 0.6688, 0.375, 0.6688, 0.375, 0.6406, 0.375, 0.6406, 0.375, 0.6688, 0.3438, 0.6688, 0.3438, 0.6406, 0.3438, 0.6406, 0.3438, 0.6688, 0.3125, 0.6688, 0.3125, 0.6406, 0.3125, 0.6406, 0.3125, 0.6688, 0.2812, 0.6688, 0.2812, 0.6406, 0.2812, 0.6406, 0.2812, 0.6688, 0.25, 0.6688, 0.25, 0.6406, 0.25, 0.6406, 0.25, 0.6688, 0.2188, 0.6688, 0.2188, 0.6406, 0.2188, 0.6406, 0.2188, 0.6688, 0.1875, 0.6688, 0.1875, 0.6406, 0.1875, 0.6406, 0.1875, 0.6688, 0.1562, 0.6687, 0.1562, 0.6406, 0.1562, 0.6406, 0.1562, 0.6687, 0.125, 0.6688, 0.125, 0.6406, 0.125, 0.6406, 0.125, 0.6688, 0.09375, 0.6687, 0.09375, 0.6406, 0.09375, 0.6406, 0.09375, 0.6687, 0.0625, 0.6688, 0.0625, 0.6406, 0.0625, 0.6406, 0.0625, 0.6688, 0.03125, 0.6688, 0.03125, 0.6406, 0.03125, 0.6406, 0.03125, 0.6688, 0.0, 0.6687, 0.0, 0.6406, 0.03125, 0.5281, 0.03125, 0.5562, 0.0, 0.5562, 0.0, 0.5281, 0.0625, 0.5281, 0.0625, 0.5562, 0.03125, 0.5562, 0.03125, 0.5281, 0.09375, 0.5281, 0.09375, 0.5562, 0.0625, 0.5562, 0.0625, 0.5281, 0.125, 0.5281, 0.125, 0.5562, 0.09375, 0.5562, 0.09375, 0.5281, 0.1562, 0.5281, 0.1562, 0.5562, 0.125, 0.5562, 0.125, 0.5281, 0.1875, 0.5281, 0.1875, 0.5562, 0.1562, 0.5562, 0.1562, 0.5281, 0.2188, 0.5281, 0.2188, 0.5562, 0.1875, 0.5562, 0.1875, 0.5281, 0.25, 0.5281, 0.25, 0.5562, 0.2188, 0.5562, 0.2188, 0.5281, 0.2812, 0.5281, 0.2812, 0.5562, 0.25, 0.5562, 0.25, 0.5281, 0.3125, 0.5281, 0.3125, 0.5562, 0.2812, 0.5562, 0.2812, 0.5281, 0.3438, 0.5281, 0.3438, 0.5562, 0.3125, 0.5562, 0.3125, 0.5281, 0.375, 0.5281, 0.375, 0.5562, 0.3438, 0.5562, 0.3438, 0.5281, 0.4062, 0.5281, 0.4062, 0.5562, 0.375, 0.5562, 0.375, 0.5281, 0.4375, 0.5281, 0.4375, 0.5562, 0.4062, 0.5562, 0.4062, 0.5281, 0.4688, 0.5281, 0.4688, 0.5562, 0.4375, 0.5562, 0.4375, 0.5281, 0.5, 0.5281, 0.5, 0.5562, 0.4688, 0.5562, 0.4688, 0.5281, 0.5312, 0.5281, 0.5312, 0.5562, 0.5, 0.5562, 0.5, 0.5281, 0.5625, 0.5281, 0.5625, 0.5562, 0.5312, 0.5562, 0.5312, 0.5281, 0.5938, 0.5281, 0.5938, 0.5562, 0.5625, 0.5562, 0.5625, 0.5281, 0.625, 0.5281, 0.625, 0.5562, 0.5938, 0.5562, 0.5938, 0.5281, 0.6562, 0.5281, 0.6562, 0.5562, 0.625, 0.5562, 0.625, 0.5281, 0.6875, 0.5281, 0.6875, 0.5562, 0.6562, 0.5562, 0.6562, 0.5281, 0.7188, 0.5281, 0.7188, 0.5562, 0.6875, 0.5562, 0.6875, 0.5281, 0.75, 0.5281, 0.75, 0.5562, 0.7188, 0.5562, 0.7188, 0.5281, 0.7812, 0.5281, 0.7812, 0.5562, 0.75, 0.5562, 0.75, 0.5281, 0.8125, 0.5281, 0.8125, 0.5562, 0.7812, 0.5562, 0.7812, 0.5281, 0.8438, 0.5281, 0.8438, 0.5562, 0.8125, 0.5562, 0.8125, 0.5281, 0.875, 0.5281, 0.875, 0.5562, 0.8438, 0.5562, 0.8438, 0.5281, 0.9062, 0.5281, 0.9062, 0.5562, 0.875, 0.5562, 0.875, 0.5281, 0.9375, 0.5281, 0.9375, 0.5562, 0.9062, 0.5562, 0.9062, 0.5281, 0.9688, 0.5281, 0.9688, 0.5563, 0.9375, 0.5562, 0.9375, 0.5281, 1.0, 0.5281, 1.0, 0.5562, 0.9688, 0.5563, 0.9688, 0.5281, 0.03125, 0.8969, 0.03125, 0.9312, 0.0, 0.9312, 0.0, 0.8969, 0.0625, 0.8969, 0.0625, 0.9312, 0.03125, 0.9312, 0.03125, 0.8969, 0.09375, 0.8969, 0.09375, 0.9312, 0.0625, 0.9312, 0.0625, 0.8969, 0.125, 0.8969, 0.125, 0.9312, 0.09375, 0.9312, 0.09375, 0.8969, 0.1562, 0.8969, 0.1562, 0.9312, 0.125, 0.9312, 0.125, 0.8969, 0.1875, 0.8969, 0.1875, 0.9312, 0.1562, 0.9312, 0.1562, 0.8969, 0.2188, 0.8969, 0.2188, 0.9312, 0.1875, 0.9312, 0.1875, 0.8969, 0.25, 0.8969, 0.25, 0.9312, 0.2188, 0.9312, 0.2188, 0.8969, 0.2812, 0.8969, 0.2812, 0.9312, 0.25, 0.9312, 0.25, 0.8969, 0.3125, 0.8969, 0.3125, 0.9312, 0.2812, 0.9312, 0.2812, 0.8969, 0.3438, 0.8969, 0.3438, 0.9312, 0.3125, 0.9312, 0.3125, 0.8969, 0.375, 0.8969, 0.375, 0.9312, 0.3438, 0.9312, 0.3438, 0.8969, 0.4062, 0.8969, 0.4062, 0.9312, 0.375, 0.9312, 0.375, 0.8969, 0.4375, 0.8969, 0.4375, 0.9312, 0.4062, 0.9312, 0.4062, 0.8969, 0.4688, 0.8969, 0.4688, 0.9312, 0.4375, 0.9312, 0.4375, 0.8969, 0.5, 0.8969, 0.5, 0.9312, 0.4688, 0.9312, 0.4688, 0.8969, 0.5312, 0.8969, 0.5312, 0.9312, 0.5, 0.9312, 0.5, 0.8969, 0.5625, 0.8969, 0.5625, 0.9312, 0.5312, 0.9312, 0.5312, 0.8969, 0.5938, 0.8969, 0.5938, 0.9312, 0.5625, 0.9312, 0.5625, 0.8969, 0.625, 0.8969, 0.625, 0.9312, 0.5938, 0.9312, 0.5938, 0.8969, 0.6562, 0.8969, 0.6562, 0.9312, 0.625, 0.9312, 0.625, 0.8969, 0.6875, 0.8969, 0.6875, 0.9312, 0.6562, 0.9312, 0.6562, 0.8969, 0.7188, 0.8969, 0.7188, 0.9312, 0.6875, 0.9312, 0.6875, 0.8969, 0.75, 0.8969, 0.75, 0.9312, 0.7188, 0.9312, 0.7188, 0.8969, 0.7813, 0.8969, 0.7812, 0.9312, 0.75, 0.9312, 0.75, 0.8969, 0.8125, 0.8969, 0.8125, 0.9312, 0.7812, 0.9312, 0.7813, 0.8969, 0.8438, 0.8969, 0.8438, 0.9312, 0.8125, 0.9312, 0.8125, 0.8969, 0.875, 0.8969, 0.875, 0.9312, 0.8438, 0.9312, 0.8438, 0.8969, 0.9062, 0.8969, 0.9062, 0.9312, 0.875, 0.9312, 0.875, 0.8969, 0.9375, 0.8969, 0.9375, 0.9312, 0.9062, 0.9312, 0.9062, 0.8969, 0.9688, 0.8969, 0.9688, 0.9312, 0.9375, 0.9312, 0.9375, 0.8969, 1.0, 0.8969, 1.0, 0.9312, 0.9688, 0.9312, 0.9688, 0.8969, 1.0, 0.5, 1.0, 0.5281, 0.9688, 0.5281, 0.9688, 0.5, 0.9688, 0.5, 0.9688, 0.5281, 0.9375, 0.5281, 0.9375, 0.5, 0.9375, 0.5, 0.9375, 0.5281, 0.9062, 0.5281, 0.9062, 0.5, 0.9062, 0.5, 0.9062, 0.5281, 0.875, 0.5281, 0.875, 0.5, 0.875, 0.5, 0.875, 0.5281, 0.8438, 0.5281, 0.8438, 0.5, 0.8438, 0.5, 0.8438, 0.5281, 0.8125, 0.5281, 0.8125, 0.5, 0.8125, 0.5, 0.8125, 0.5281, 0.7812, 0.5281, 0.7812, 0.5, 0.7812, 0.5, 0.7812, 0.5281, 0.75, 0.5281, 0.75, 0.5, 0.75, 0.5, 0.75, 0.5281, 0.7188, 0.5281, 0.7188, 0.5, 0.7188, 0.5, 0.7188, 0.5281, 0.6875, 0.5281, 0.6875, 0.5, 0.6875, 0.5, 0.6875, 0.5281, 0.6562, 0.5281, 0.6562, 0.5, 0.6562, 0.5, 0.6562, 0.5281, 0.625, 0.5281, 0.625, 0.5, 0.625, 0.5, 0.625, 0.5281, 0.5938, 0.5281, 0.5938, 0.5, 0.5938, 0.5, 0.5938, 0.5281, 0.5625, 0.5281, 0.5625, 0.5, 0.5625, 0.5, 0.5625, 0.5281, 0.5312, 0.5281, 0.5312, 0.5, 0.5312, 0.5, 0.5312, 0.5281, 0.5, 0.5281, 0.5, 0.5, 0.5, 0.5, 0.5, 0.5281, 0.4688, 0.5281, 0.4688, 0.5, 0.4688, 0.5, 0.4688, 0.5281, 0.4375, 0.5281, 0.4375, 0.5, 0.4375, 0.5, 0.4375, 0.5281, 0.4062, 0.5281, 0.4062, 0.5, 0.4062, 0.5, 0.4062, 0.5281, 0.375, 0.5281, 0.375, 0.5, 0.375, 0.5, 0.375, 0.5281, 0.3438, 0.5281, 0.3438, 0.5, 0.3438, 0.5, 0.3438, 0.5281, 0.3125, 0.5281, 0.3125, 0.5, 0.3125, 0.5, 0.3125, 0.5281, 0.2812, 0.5281, 0.2812, 0.5, 0.2812, 0.5, 0.2812, 0.5281, 0.25, 0.5281, 0.25, 0.5, 0.25, 0.5, 0.25, 0.5281, 0.2188, 0.5281, 0.2188, 0.5, 0.2188, 0.5, 0.2188, 0.5281, 0.1875, 0.5281, 0.1875, 0.5, 0.1875, 0.5, 0.1875, 0.5281, 0.1562, 0.5281, 0.1562, 0.5, 0.1562, 0.5, 0.1562, 0.5281, 0.125, 0.5281, 0.125, 0.5, 0.125, 0.5, 0.125, 0.5281, 0.09375, 0.5281, 0.09375, 0.5, 0.09375, 0.5, 0.09375, 0.5281, 0.0625, 0.5281, 0.0625, 0.5, 0.0625, 0.5, 0.0625, 0.5281, 0.03125, 0.5281, 0.03125, 0.5, 0.03125, 0.5, 0.03125, 0.5281, 0.0, 0.5281, 0.0, 0.5, 1.0, 0.8625, 1.0, 0.8969, 0.9688, 0.8969, 0.9688, 0.8625, 0.9688, 0.8625, 0.9688, 0.8969, 0.9375, 0.8969, 0.9375, 0.8625, 0.9375, 0.8625, 0.9375, 0.8969, 0.9062, 0.8969, 0.9062, 0.8625, 0.9062, 0.8625, 0.9062, 0.8969, 0.875, 0.8969, 0.875, 0.8625, 0.875, 0.8625, 0.875, 0.8969, 0.8438, 0.8969, 0.8438, 0.8625, 0.8438, 0.8625, 0.8438, 0.8969, 0.8125, 0.8969, 0.8125, 0.8625, 0.8125, 0.8625, 0.8125, 0.8969, 0.7813, 0.8969, 0.7812, 0.8625, 0.7812, 0.8625, 0.7813, 0.8969, 0.75, 0.8969, 0.75, 0.8625, 0.75, 0.8625, 0.75, 0.8969, 0.7188, 0.8969, 0.7188, 0.8625, 0.7188, 0.8625, 0.7188, 0.8969, 0.6875, 0.8969, 0.6875, 0.8625, 0.6875, 0.8625, 0.6875, 0.8969, 0.6562, 0.8969, 0.6562, 0.8625, 0.6562, 0.8625, 0.6562, 0.8969, 0.625, 0.8969, 0.625, 0.8625, 0.625, 0.8625, 0.625, 0.8969, 0.5938, 0.8969, 0.5938, 0.8625, 0.5938, 0.8625, 0.5938, 0.8969, 0.5625, 0.8969, 0.5625, 0.8625, 0.5625, 0.8625, 0.5625, 0.8969, 0.5312, 0.8969, 0.5312, 0.8625, 0.5312, 0.8625, 0.5312, 0.8969, 0.5, 0.8969, 0.5, 0.8625, 0.5, 0.8625, 0.5, 0.8969, 0.4688, 0.8969, 0.4688, 0.8625, 0.4688, 0.8625, 0.4688, 0.8969, 0.4375, 0.8969, 0.4375, 0.8625, 0.4375, 0.8625, 0.4375, 0.8969, 0.4062, 0.8969, 0.4062, 0.8625, 0.4062, 0.8625, 0.4062, 0.8969, 0.375, 0.8969, 0.375, 0.8625, 0.375, 0.8625, 0.375, 0.8969, 0.3438, 0.8969, 0.3438, 0.8625, 0.3438, 0.8625, 0.3438, 0.8969, 0.3125, 0.8969, 0.3125, 0.8625, 0.3125, 0.8625, 0.3125, 0.8969, 0.2812, 0.8969, 0.2812, 0.8625, 0.2812, 0.8625, 0.2812, 0.8969, 0.25, 0.8969, 0.25, 0.8625, 0.25, 0.8625, 0.25, 0.8969, 0.2188, 0.8969, 0.2188, 0.8625, 0.2188, 0.8625, 0.2188, 0.8969, 0.1875, 0.8969, 0.1875, 0.8625, 0.1875, 0.8625, 0.1875, 0.8969, 0.1562, 0.8969, 0.1562, 0.8625, 0.1562, 0.8625, 0.1562, 0.8969, 0.125, 0.8969, 0.125, 0.8625, 0.125, 0.8625, 0.125, 0.8969, 0.09375, 0.8969, 0.09375, 0.8625, 0.09375, 0.8625, 0.09375, 0.8969, 0.0625, 0.8969, 0.0625, 0.8625, 0.0625, 0.8625, 0.0625, 0.8969, 0.03125, 0.8969, 0.03125, 0.8625, 0.03125, 0.8625, 0.03125, 0.8969, 0.0, 0.8969, 0.0, 0.8625, 0.03125, 0.9312, 0.03125, 0.9656, 0.0, 0.9656, 0.0, 0.9312, 0.0625, 0.9312, 0.0625, 0.9656, 0.03125, 0.9656, 0.03125, 0.9312, 0.09375, 0.9312, 0.09375, 0.9656, 0.0625, 0.9656, 0.0625, 0.9312, 0.125, 0.9312, 0.125, 0.9656, 0.09375, 0.9656, 0.09375, 0.9312, 0.1562, 0.9312, 0.1562, 0.9656, 0.125, 0.9656, 0.125, 0.9312, 0.1875, 0.9312, 0.1875, 0.9656, 0.1562, 0.9656, 0.1562, 0.9312, 0.2188, 0.9312, 0.2188, 0.9656, 0.1875, 0.9656, 0.1875, 0.9312, 0.25, 0.9312, 0.25, 0.9656, 0.2188, 0.9656, 0.2188, 0.9312, 0.2812, 0.9312, 0.2812, 0.9656, 0.25, 0.9656, 0.25, 0.9312, 0.3125, 0.9312, 0.3125, 0.9656, 0.2812, 0.9656, 0.2812, 0.9312, 0.3438, 0.9312, 0.3438, 0.9656, 0.3125, 0.9656, 0.3125, 0.9312, 0.375, 0.9312, 0.375, 0.9656, 0.3438, 0.9656, 0.3438, 0.9312, 0.4062, 0.9312, 0.4062, 0.9656, 0.375, 0.9656, 0.375, 0.9312, 0.4375, 0.9312, 0.4375, 0.9656, 0.4062, 0.9656, 0.4062, 0.9312, 0.4688, 0.9312, 0.4688, 0.9656, 0.4375, 0.9656, 0.4375, 0.9312, 0.5, 0.9312, 0.5, 0.9656, 0.4688, 0.9656, 0.4688, 0.9312, 0.5312, 0.9312, 0.5312, 0.9656, 0.5, 0.9656, 0.5, 0.9312, 0.5625, 0.9312, 0.5625, 0.9656, 0.5312, 0.9656, 0.5312, 0.9312, 0.5938, 0.9312, 0.5938, 0.9656, 0.5625, 0.9656, 0.5625, 0.9312, 0.625, 0.9312, 0.625, 0.9656, 0.5938, 0.9656, 0.5938, 0.9312, 0.6562, 0.9312, 0.6562, 0.9656, 0.625, 0.9656, 0.625, 0.9312, 0.6875, 0.9312, 0.6875, 0.9656, 0.6562, 0.9656, 0.6562, 0.9312, 0.7188, 0.9312, 0.7188, 0.9656, 0.6875, 0.9656, 0.6875, 0.9312, 0.75, 0.9312, 0.75, 0.9656, 0.7188, 0.9656, 0.7188, 0.9312, 0.7812, 0.9312, 0.7812, 0.9656, 0.75, 0.9656, 0.75, 0.9312, 0.8125, 0.9312, 0.8125, 0.9656, 0.7812, 0.9656, 0.7812, 0.9312, 0.8438, 0.9312, 0.8438, 0.9656, 0.8125, 0.9656, 0.8125, 0.9312, 0.875, 0.9312, 0.875, 0.9656, 0.8438, 0.9656, 0.8438, 0.9312, 0.9062, 0.9312, 0.9062, 0.9656, 0.875, 0.9656, 0.875, 0.9312, 0.9375, 0.9312, 0.9375, 0.9656, 0.9062, 0.9656, 0.9062, 0.9312, 0.9688, 0.9312, 0.9688, 0.9656, 0.9375, 0.9656, 0.9375, 0.9312, 1.0, 0.9312, 1.0, 0.9656, 0.9688, 0.9656, 0.9688, 0.9312, 0.03125, 0.5562, 0.03125, 0.5844, 0.0, 0.5844, 0.0, 0.5562, 0.0625, 0.5562, 0.0625, 0.5844, 0.03125, 0.5844, 0.03125, 0.5562, 0.09375, 0.5562, 0.09375, 0.5844, 0.0625, 0.5844, 0.0625, 0.5562, 0.125, 0.5562, 0.125, 0.5844, 0.09375, 0.5844, 0.09375, 0.5562, 0.1562, 0.5562, 0.1562, 0.5844, 0.125, 0.5844, 0.125, 0.5562, 0.1875, 0.5562, 0.1875, 0.5844, 0.1562, 0.5844, 0.1562, 0.5562, 0.2188, 0.5562, 0.2188, 0.5844, 0.1875, 0.5844, 0.1875, 0.5562, 0.25, 0.5562, 0.25, 0.5844, 0.2188, 0.5844, 0.2188, 0.5562, 0.2812, 0.5562, 0.2812, 0.5844, 0.25, 0.5844, 0.25, 0.5562, 0.3125, 0.5562, 0.3125, 0.5844, 0.2812, 0.5844, 0.2812, 0.5562, 0.3438, 0.5562, 0.3438, 0.5844, 0.3125, 0.5844, 0.3125, 0.5562, 0.375, 0.5562, 0.375, 0.5844, 0.3438, 0.5844, 0.3438, 0.5562, 0.4062, 0.5562, 0.4062, 0.5844, 0.375, 0.5844, 0.375, 0.5562, 0.4375, 0.5562, 0.4375, 0.5844, 0.4062, 0.5844, 0.4062, 0.5562, 0.4688, 0.5562, 0.4688, 0.5844, 0.4375, 0.5844, 0.4375, 0.5562, 0.5, 0.5562, 0.5, 0.5844, 0.4688, 0.5844, 0.4688, 0.5562, 0.5312, 0.5562, 0.5312, 0.5844, 0.5, 0.5844, 0.5, 0.5562, 0.5625, 0.5562, 0.5625, 0.5844, 0.5312, 0.5844, 0.5312, 0.5562, 0.5938, 0.5562, 0.5938, 0.5844, 0.5625, 0.5844, 0.5625, 0.5562, 0.625, 0.5562, 0.625, 0.5844, 0.5938, 0.5844, 0.5938, 0.5562, 0.6562, 0.5562, 0.6562, 0.5844, 0.625, 0.5844, 0.625, 0.5562, 0.6875, 0.5562, 0.6875, 0.5844, 0.6562, 0.5844, 0.6562, 0.5562, 0.7188, 0.5562, 0.7188, 0.5844, 0.6875, 0.5844, 0.6875, 0.5562, 0.75, 0.5562, 0.75, 0.5844, 0.7188, 0.5844, 0.7188, 0.5562, 0.7812, 0.5562, 0.7812, 0.5844, 0.75, 0.5844, 0.75, 0.5562, 0.8125, 0.5562, 0.8125, 0.5844, 0.7812, 0.5844, 0.7812, 0.5562, 0.8438, 0.5562, 0.8438, 0.5844, 0.8125, 0.5844, 0.8125, 0.5562, 0.875, 0.5562, 0.875, 0.5844, 0.8438, 0.5844, 0.8438, 0.5562, 0.9062, 0.5562, 0.9062, 0.5844, 0.875, 0.5844, 0.875, 0.5562, 0.9375, 0.5562, 0.9375, 0.5844, 0.9062, 0.5844, 0.9062, 0.5562, 0.9688, 0.5563, 0.9688, 0.5844, 0.9375, 0.5844, 0.9375, 0.5562, 1.0, 0.5562, 1.0, 0.5844, 0.9688, 0.5844, 0.9688, 0.5563, 0.03125, 0.725, 0.03125, 0.7594, 0.0, 0.7594, 0.0, 0.725, 0.0625, 0.725, 0.0625, 0.7594, 0.03125, 0.7594, 0.03125, 0.725, 0.09375, 0.725, 0.09375, 0.7594, 0.0625, 0.7594, 0.0625, 0.725, 0.125, 0.725, 0.125, 0.7594, 0.09375, 0.7594, 0.09375, 0.725, 0.1562, 0.725, 0.1562, 0.7594, 0.125, 0.7594, 0.125, 0.725, 0.1875, 0.725, 0.1875, 0.7594, 0.1562, 0.7594, 0.1562, 0.725, 0.2188, 0.725, 0.2188, 0.7594, 0.1875, 0.7594, 0.1875, 0.725, 0.25, 0.725, 0.25, 0.7594, 0.2188, 0.7594, 0.2188, 0.725, 0.2812, 0.725, 0.2812, 0.7594, 0.25, 0.7594, 0.25, 0.725, 0.3125, 0.725, 0.3125, 0.7594, 0.2812, 0.7594, 0.2812, 0.725, 0.3438, 0.725, 0.3438, 0.7594, 0.3125, 0.7594, 0.3125, 0.725, 0.375, 0.725, 0.375, 0.7594, 0.3438, 0.7594, 0.3438, 0.725, 0.4062, 0.725, 0.4062, 0.7594, 0.375, 0.7594, 0.375, 0.725, 0.4375, 0.725, 0.4375, 0.7594, 0.4062, 0.7594, 0.4062, 0.725, 0.4688, 0.725, 0.4688, 0.7594, 0.4375, 0.7594, 0.4375, 0.725, 0.5, 0.725, 0.5, 0.7594, 0.4688, 0.7594, 0.4688, 0.725, 0.5312, 0.725, 0.5312, 0.7594, 0.5, 0.7594, 0.5, 0.725, 0.5625, 0.725, 0.5625, 0.7594, 0.5312, 0.7594, 0.5312, 0.725, 0.5938, 0.725, 0.5938, 0.7594, 0.5625, 0.7594, 0.5625, 0.725, 0.625, 0.725, 0.625, 0.7594, 0.5938, 0.7594, 0.5938, 0.725, 0.6562, 0.725, 0.6562, 0.7594, 0.625, 0.7594, 0.625, 0.725, 0.6875, 0.725, 0.6875, 0.7594, 0.6562, 0.7594, 0.6562, 0.725, 0.7188, 0.725, 0.7188, 0.7594, 0.6875, 0.7594, 0.6875, 0.725, 0.75, 0.725, 0.75, 0.7594, 0.7188, 0.7594, 0.7188, 0.725, 0.7812, 0.725, 0.7812, 0.7594, 0.75, 0.7594, 0.75, 0.725, 0.8125, 0.725, 0.8125, 0.7594, 0.7812, 0.7594, 0.7812, 0.725, 0.8437, 0.725, 0.8438, 0.7594, 0.8125, 0.7594, 0.8125, 0.725, 0.875, 0.725, 0.875, 0.7594, 0.8438, 0.7594, 0.8437, 0.725, 0.9062, 0.725, 0.9062, 0.7594, 0.875, 0.7594, 0.875, 0.725, 0.9375, 0.725, 0.9375, 0.7594, 0.9062, 0.7594, 0.9062, 0.725, 0.9688, 0.725, 0.9688, 0.7594, 0.9375, 0.7594, 0.9375, 0.725, 1.0, 0.725, 1.0, 0.7594, 0.9688, 0.7594, 0.9688, 0.725, 1.0, 0.7938, 1.0, 0.8281, 0.9688, 0.8281, 0.9688, 0.7937, 0.9688, 0.7937, 0.9688, 0.8281, 0.9375, 0.8281, 0.9375, 0.7938, 0.9375, 0.7938, 0.9375, 0.8281, 0.9062, 0.8281, 0.9062, 0.7938, 0.9062, 0.7938, 0.9062, 0.8281, 0.875, 0.8281, 0.875, 0.7937, 0.875, 0.7937, 0.875, 0.8281, 0.8438, 0.8281, 0.8438, 0.7937, 0.8438, 0.7937, 0.8438, 0.8281, 0.8125, 0.8281, 0.8125, 0.7938, 0.8125, 0.7938, 0.8125, 0.8281, 0.7812, 0.8281, 0.7812, 0.7938, 0.7812, 0.7938, 0.7812, 0.8281, 0.75, 0.8281, 0.75, 0.7937, 0.75, 0.7937, 0.75, 0.8281, 0.7188, 0.8281, 0.7188, 0.7937, 0.7188, 0.7937, 0.7188, 0.8281, 0.6875, 0.8281, 0.6875, 0.7937, 0.6875, 0.7937, 0.6875, 0.8281, 0.6562, 0.8281, 0.6562, 0.7938, 0.6562, 0.7938, 0.6562, 0.8281, 0.625, 0.8281, 0.625, 0.7938, 0.625, 0.7938, 0.625, 0.8281, 0.5938, 0.8281, 0.5938, 0.7938, 0.5938, 0.7938, 0.5938, 0.8281, 0.5625, 0.8281, 0.5625, 0.7938, 0.5625, 0.7938, 0.5625, 0.8281, 0.5312, 0.8281, 0.5312, 0.7937, 0.5312, 0.7937, 0.5312, 0.8281, 0.5, 0.8281, 0.5, 0.7938, 0.5, 0.7938, 0.5, 0.8281, 0.4688, 0.8281, 0.4688, 0.7938, 0.4688, 0.7938, 0.4688, 0.8281, 0.4375, 0.8281, 0.4375, 0.7938, 0.4375, 0.7938, 0.4375, 0.8281, 0.4062, 0.8281, 0.4062, 0.7938, 0.4062, 0.7938, 0.4062, 0.8281, 0.375, 0.8281, 0.375, 0.7938, 0.375, 0.7938, 0.375, 0.8281, 0.3438, 0.8281, 0.3438, 0.7938, 0.3438, 0.7938, 0.3438, 0.8281, 0.3125, 0.8281, 0.3125, 0.7938, 0.3125, 0.7938, 0.3125, 0.8281, 0.2812, 0.8281, 0.2812, 0.7938, 0.2812, 0.7938, 0.2812, 0.8281, 0.25, 0.8281, 0.25, 0.7938, 0.25, 0.7938, 0.25, 0.8281, 0.2188, 0.8281, 0.2188, 0.7938, 0.2188, 0.7938, 0.2188, 0.8281, 0.1875, 0.8281, 0.1875, 0.7938, 0.1875, 0.7938, 0.1875, 0.8281, 0.1562, 0.8281, 0.1562, 0.7937, 0.1562, 0.7937, 0.1562, 0.8281, 0.125, 0.8281, 0.125, 0.7938, 0.125, 0.7938, 0.125, 0.8281, 0.09375, 0.8281, 0.09375, 0.7937, 0.09375, 0.7937, 0.09375, 0.8281, 0.0625, 0.8281, 0.0625, 0.7938, 0.0625, 0.7938, 0.0625, 0.8281, 0.03125, 0.8281, 0.03125, 0.7938, 0.03125, 0.7938, 0.03125, 0.8281, 0.0, 0.8281, 0.0, 0.7937, 1.0, 0.6688, 1.0, 0.6969, 0.9687, 0.6969, 0.9687, 0.6687, 0.9687, 0.6687, 0.9687, 0.6969, 0.9375, 0.6969, 0.9375, 0.6688, 0.9375, 0.6688, 0.9375, 0.6969, 0.9062, 0.6969, 0.9062, 0.6688, 0.9062, 0.6688, 0.9062, 0.6969, 0.875, 0.6969, 0.875, 0.6687, 0.875, 0.6687, 0.875, 0.6969, 0.8438, 0.6969, 0.8438, 0.6687, 0.8438, 0.6687, 0.8438, 0.6969, 0.8125, 0.6969, 0.8125, 0.6688, 0.8125, 0.6688, 0.8125, 0.6969, 0.7812, 0.6969, 0.7812, 0.6688, 0.7812, 0.6688, 0.7812, 0.6969, 0.75, 0.6969, 0.75, 0.6687, 0.75, 0.6687, 0.75, 0.6969, 0.7188, 0.6969, 0.7188, 0.6687, 0.7188, 0.6687, 0.7188, 0.6969, 0.6875, 0.6969, 0.6875, 0.6687, 0.6875, 0.6687, 0.6875, 0.6969, 0.6562, 0.6969, 0.6562, 0.6688, 0.6562, 0.6688, 0.6562, 0.6969, 0.625, 0.6969, 0.625, 0.6688, 0.625, 0.6688, 0.625, 0.6969, 0.5938, 0.6969, 0.5938, 0.6688, 0.5938, 0.6688, 0.5938, 0.6969, 0.5625, 0.6969, 0.5625, 0.6688, 0.5625, 0.6688, 0.5625, 0.6969, 0.5312, 0.6969, 0.5312, 0.6687, 0.5312, 0.6687, 0.5312, 0.6969, 0.5, 0.6969, 0.5, 0.6688, 0.5, 0.6688, 0.5, 0.6969, 0.4688, 0.6969, 0.4688, 0.6688, 0.4688, 0.6688, 0.4688, 0.6969, 0.4375, 0.6969, 0.4375, 0.6688, 0.4375, 0.6688, 0.4375, 0.6969, 0.4062, 0.6969, 0.4062, 0.6688, 0.4062, 0.6688, 0.4062, 0.6969, 0.375, 0.6969, 0.375, 0.6688, 0.375, 0.6688, 0.375, 0.6969, 0.3438, 0.6969, 0.3438, 0.6688, 0.3438, 0.6688, 0.3438, 0.6969, 0.3125, 0.6969, 0.3125, 0.6688, 0.3125, 0.6688, 0.3125, 0.6969, 0.2812, 0.6969, 0.2812, 0.6688, 0.2812, 0.6688, 0.2812, 0.6969, 0.25, 0.6969, 0.25, 0.6688, 0.25, 0.6688, 0.25, 0.6969, 0.2188, 0.6969, 0.2188, 0.6688, 0.2188, 0.6688, 0.2188, 0.6969, 0.1875, 0.6969, 0.1875, 0.6688, 0.1875, 0.6688, 0.1875, 0.6969, 0.1562, 0.6969, 0.1562, 0.6687, 0.1562, 0.6687, 0.1562, 0.6969, 0.125, 0.6969, 0.125, 0.6688, 0.125, 0.6688, 0.125, 0.6969, 0.09375, 0.6969, 0.09375, 0.6687, 0.09375, 0.6687, 0.09375, 0.6969, 0.0625, 0.6969, 0.0625, 0.6688, 0.0625, 0.6688, 0.0625, 0.6969, 0.03125, 0.6969, 0.03125, 0.6688, 0.03125, 0.6688, 0.03125, 0.6969, 0.0, 0.6969, 0.0, 0.6687, 0.03125, 0.6125, 0.03125, 0.6406, 0.0, 0.6406, 0.0, 0.6125, 0.0625, 0.6125, 0.0625, 0.6406, 0.03125, 0.6406, 0.03125, 0.6125, 0.09375, 0.6125, 0.09375, 0.6406, 0.0625, 0.6406, 0.0625, 0.6125, 0.125, 0.6125, 0.125, 0.6406, 0.09375, 0.6406, 0.09375, 0.6125, 0.1562, 0.6125, 0.1562, 0.6406, 0.125, 0.6406, 0.125, 0.6125, 0.1875, 0.6125, 0.1875, 0.6406, 0.1562, 0.6406, 0.1562, 0.6125, 0.2188, 0.6125, 0.2188, 0.6406, 0.1875, 0.6406, 0.1875, 0.6125, 0.25, 0.6125, 0.25, 0.6406, 0.2188, 0.6406, 0.2188, 0.6125, 0.2812, 0.6125, 0.2812, 0.6406, 0.25, 0.6406, 0.25, 0.6125, 0.3125, 0.6125, 0.3125, 0.6406, 0.2812, 0.6406, 0.2812, 0.6125, 0.3438, 0.6125, 0.3438, 0.6406, 0.3125, 0.6406, 0.3125, 0.6125, 0.375, 0.6125, 0.375, 0.6406, 0.3438, 0.6406, 0.3438, 0.6125, 0.4062, 0.6125, 0.4062, 0.6406, 0.375, 0.6406, 0.375, 0.6125, 0.4375, 0.6125, 0.4375, 0.6406, 0.4062, 0.6406, 0.4062, 0.6125, 0.4688, 0.6125, 0.4688, 0.6406, 0.4375, 0.6406, 0.4375, 0.6125, 0.5, 0.6125, 0.5, 0.6406, 0.4688, 0.6406, 0.4688, 0.6125, 0.5312, 0.6125, 0.5312, 0.6406, 0.5, 0.6406, 0.5, 0.6125, 0.5625, 0.6125, 0.5625, 0.6406, 0.5312, 0.6406, 0.5312, 0.6125, 0.5938, 0.6125, 0.5938, 0.6406, 0.5625, 0.6406, 0.5625, 0.6125, 0.625, 0.6125, 0.625, 0.6406, 0.5938, 0.6406, 0.5938, 0.6125, 0.6562, 0.6125, 0.6562, 0.6406, 0.625, 0.6406, 0.625, 0.6125, 0.6875, 0.6125, 0.6875, 0.6406, 0.6562, 0.6406, 0.6562, 0.6125, 0.7188, 0.6125, 0.7188, 0.6406, 0.6875, 0.6406, 0.6875, 0.6125, 0.75, 0.6125, 0.75, 0.6406, 0.7188, 0.6406, 0.7188, 0.6125, 0.7812, 0.6125, 0.7812, 0.6406, 0.75, 0.6406, 0.75, 0.6125, 0.8125, 0.6125, 0.8125, 0.6406, 0.7812, 0.6406, 0.7812, 0.6125, 0.8438, 0.6125, 0.8438, 0.6406, 0.8125, 0.6406, 0.8125, 0.6125, 0.875, 0.6125, 0.875, 0.6406, 0.8438, 0.6406, 0.8438, 0.6125, 0.9062, 0.6125, 0.9062, 0.6406, 0.875, 0.6406, 0.875, 0.6125, 0.9375, 0.6125, 0.9375, 0.6406, 0.9062, 0.6406, 0.9062, 0.6125, 0.9688, 0.6125, 0.9688, 0.6406, 0.9375, 0.6406, 0.9375, 0.6125, 1.0, 0.6125, 1.0, 0.6406, 0.9688, 0.6406, 0.9688, 0.6125])
me_cylinder.use_remesh_fix_poles = True
me_cylinder.use_remesh_preserve_attributes = False
me_cylinder.use_mirror_vertex_groups = False
me_cylinder.update()
arm_armature = bpy.data.armatures.new('Armature')  # bones are not reproduced

# ---- objects
ob_cylinder = bpy.data.objects.new('Cylinder', me_cylinder)
ob_armature = bpy.data.objects.new('Armature', arm_armature)

# ---- transforms, parenting, visibility, modifiers, constraints
ob_cylinder.parent = ob_armature
ob_cylinder.location = (0.0, 0.0, 0.0)
ob_cylinder.lineart.crease_threshold = 0.0
_vg = ob_cylinder.vertex_groups.new(name='Bone')
for _i, _w in zip([0, 2, 4, 6, 8, 10, 12, 14, 16, 18, 20, 22, 24, 26, 28, 30, 32, 34, 36, 38, 40, 42, 44, 46, 48, 50, 52, 54, 56, 58, 60, 62, 128, 129, 130, 131, 132, 133, 134, 135, 136, 137, 138, 139, 140, 141, 142, 143, 144, 145, 146, 147, 148, 149, 150, 151, 152, 153, 154, 155, 156, 157, 158, 159, 192, 193, 194, 195, 196, 197, 198, 199, 200, 201, 202, 203, 204, 205, 206, 207, 208, 209, 210, 211, 212, 213, 214, 215, 216, 217, 218, 219, 220, 221, 222, 223, 224, 225, 226, 227, 228, 229, 230, 231, 232, 233, 234, 235, 236, 237, 238, 239, 240, 241, 242, 243, 244, 245, 246, 247, 248, 249, 250, 251, 252, 253, 254, 255, 288, 289, 290, 291, 292, 293, 294, 295, 296, 297, 298, 299, 300, 301, 302, 303, 304, 305, 306, 307, 308, 309, 310, 311, 312, 313, 314, 315, 316, 317, 318, 319, 384, 385, 386, 387, 388, 389, 390, 391, 392, 393, 394, 395, 396, 397, 398, 399, 400, 401, 402, 403, 404, 405, 406, 407, 408, 409, 410, 411, 412, 413, 414, 415, 512, 513, 514, 515, 516, 517, 518, 519, 520, 521, 522, 523, 524, 525, 526, 527, 528, 529, 530, 531, 532, 533, 534, 535, 536, 537, 538, 539, 540, 541, 542, 543], [0.9793, 0.9785, 0.9781, 0.9783, 0.9782, 0.9786, 0.9795, 0.981, 0.9795, 0.9786, 0.9782, 0.9783, 0.9781, 0.9784, 0.9793, 0.9807, 0.9793, 0.9784, 0.9781, 0.9783, 0.9782, 0.9786, 0.9795, 0.981, 0.9795, 0.9786, 0.9782, 0.9783, 0.9781, 0.9785, 0.9793, 0.9807, 0.2743, 0.2742, 0.2742, 0.2741, 0.274, 0.2738, 0.2737, 0.2735, 0.2734, 0.2732, 0.2731, 0.273, 0.2729, 0.2728, 0.2728, 0.2728, 0.2728, 0.2728, 0.2729, 0.273, 0.2731, 0.2732, 0.2734, 0.2735, 0.2737, 0.2738, 0.274, 0.2741, 0.2742, 0.2742, 0.2743, 0.2743, 0.02894, 0.02891, 0.02884, 0.02872, 0.02856, 0.02836, 0.02814, 0.02789, 0.02764, 0.02738, 0.02714, 0.02691, 0.02671, 0.02655, 0.02642, 0.02635, 0.02632, 0.02635, 0.02642, 0.02655, 0.02671, 0.02691, 0.02714, 0.02738, 0.02764, 0.02789, 0.02814, 0.02836, 0.02856, 0.02872, 0.02884, 0.02891, 0.896, 0.896, 0.896, 0.896, 0.896, 0.896, 0.896, 0.896, 0.8959, 0.8959, 0.8959, 0.8959, 0.8959, 0.8959, 0.8959, 0.8959, 0.8959, 0.8959, 0.8959, 0.8959, 0.8959, 0.896, 0.896, 0.896, 0.896, 0.896, 0.896, 0.896, 0.896, 0.8961, 0.8961, 0.8961, 0.9587, 0.9586, 0.9586, 0.9586, 0.9587, 0.9588, 0.9589, 0.9588, 0.9587, 0.9586, 0.9586, 0.9586, 0.9586, 0.9588, 0.9589, 0.9588, 0.9586, 0.9586, 0.9586, 0.9586, 0.9587, 0.9588, 0.9589, 0.9588, 0.9587, 0.9586, 0.9586, 0.9586, 0.9587, 0.9588, 0.9589, 0.9588, 0.7262, 0.7262, 0.7262, 0.7262, 0.7262, 0.7261, 0.7261, 0.726, 0.726, 0.7259, 0.7259, 0.7258, 0.7258, 0.7258, 0.7257, 0.7257, 0.7257, 0.7257, 0.7257, 0.7258, 0.7258, 0.7258, 0.7259, 0.7259, 0.726, 0.726, 0.7261, 0.7261, 0.7262, 0.7262, 0.7262, 0.7262, 0.1039, 0.1039, 0.1038, 0.1037, 0.1036, 0.1034, 0.1032, 0.1031, 0.1029, 0.1027, 0.1026, 0.1024, 0.1023, 0.1022, 0.1022, 0.1022, 0.1022, 0.1022, 0.1023, 0.1024, 0.1026, 0.1027, 0.1029, 0.1031, 0.1032, 0.1034, 0.1036, 0.1037, 0.1038, 0.1039, 0.1039, 0.1039]): _vg.add([_i], _w, 'REPLACE')
_vg = ob_cylinder.vertex_groups.new(name='Bone.001')
for _i, _w in zip([64, 65, 66, 67, 68, 69, 70, 71, 72, 73, 74, 75, 76, 77, 78, 79, 80, 81, 82, 83, 84, 85, 86, 87, 88, 89, 90, 91, 92, 93, 94, 95, 128, 129, 130, 131, 132, 133, 134, 135, 136, 137, 138, 139, 140, 141, 142, 143, 144, 145, 146, 147, 148, 149, 150, 151, 152, 153, 154, 155, 156, 157, 158, 159, 192, 193, 194, 195, 196, 197, 198, 199, 200, 201, 202, 203, 204, 205, 206, 207, 208, 209, 210, 211, 212, 213, 214, 215, 216, 217, 218, 219, 220, 221, 222, 223, 224, 225, 226, 227, 228, 229, 230, 231, 232, 233, 234, 235, 236, 237, 238, 239, 240, 241, 242, 243, 244, 245, 246, 247, 248, 249, 250, 251, 252, 253, 254, 255, 288, 289, 290, 291, 292, 293, 294, 295, 296, 297, 298, 299, 300, 301, 302, 303, 304, 305, 306, 307, 308, 309, 310, 311, 312, 313, 314, 315, 316, 317, 318, 319, 384, 385, 386, 387, 388, 389, 390, 391, 392, 393, 394, 395, 396, 397, 398, 399, 400, 401, 402, 403, 404, 405, 406, 407, 408, 409, 410, 411, 412, 413, 414, 415, 416, 417, 418, 419, 420, 421, 422, 423, 424, 425, 426, 427, 428, 429, 430, 431, 432, 433, 434, 435, 436, 437, 438, 439, 440, 441, 442, 443, 444, 445, 446, 447, 480, 481, 482, 483, 484, 485, 486, 487, 488, 489, 490, 491, 492, 493, 494, 495, 496, 497, 498, 499, 500, 501, 502, 503, 504, 505, 506, 507, 508, 509, 510, 511, 512, 513, 514, 515, 516, 517, 518, 519, 520, 521, 522, 523, 524, 525, 526, 527, 528, 529, 530, 531, 532, 533, 534, 535, 536, 537, 538, 539, 540, 541, 542, 543], [0.09607, 0.09606, 0.09601, 0.09593, 0.09583, 0.09571, 0.09557, 0.09542, 0.09525, 0.09509, 0.09494, 0.09479, 0.09467, 0.09456, 0.09449, 0.09444, 0.09442, 0.09444, 0.09449, 0.09456, 0.09467, 0.09479, 0.09494, 0.09509, 0.09525, 0.09542, 0.09557, 0.09571, 0.09583, 0.09593, 0.09601, 0.09606, 0.6863, 0.6864, 0.6865, 0.6867, 0.6869, 0.6871, 0.6873, 0.6875, 0.6878, 0.688, 0.6882, 0.6884, 0.6886, 0.6887, 0.6888, 0.6888, 0.6888, 0.6887, 0.6886, 0.6884, 0.6882, 0.688, 0.6878, 0.6875, 0.6873, 0.6871, 0.6869, 0.6867, 0.6865, 0.6864, 0.6863, 0.6863, 0.6846, 0.6847, 0.6848, 0.685, 0.6853, 0.6857, 0.6862, 0.6866, 0.6871, 0.6876, 0.6881, 0.6886, 0.689, 0.6893, 0.6895, 0.6897, 0.6897, 0.6897, 0.6895, 0.6893, 0.689, 0.6886, 0.6881, 0.6876, 0.6871, 0.6866, 0.6862, 0.6857, 0.6853, 0.685, 0.6848, 0.6847, 0.09833, 0.09835, 0.09837, 0.09838, 0.09838, 0.09839, 0.0984, 0.09844, 0.09849, 0.09853, 0.09856, 0.09858, 0.09859, 0.09859, 0.09859, 0.0986, 0.09861, 0.09861, 0.0986, 0.09858, 0.09854, 0.0985, 0.09846, 0.09844, 0.09843, 0.09842, 0.0984, 0.09838, 0.09835, 0.09832, 0.09831, 0.09831, 0.02815, 0.02829, 0.02832, 0.02828, 0.02812, 0.02788, 0.0277, 0.02792, 0.0282, 0.02839, 0.02846, 0.02846, 0.02833, 0.0281, 0.02792, 0.02811, 0.02834, 0.02848, 0.02849, 0.02842, 0.02823, 0.02795, 0.02774, 0.02792, 0.02816, 0.02831, 0.02835, 0.02832, 0.02816, 0.02792, 0.02773, 0.02791, 0.2589, 0.2589, 0.259, 0.259, 0.259, 0.2591, 0.2592, 0.2593, 0.2593, 0.2594, 0.2595, 0.2596, 0.2596, 0.2597, 0.2597, 0.2598, 0.2598, 0.2598, 0.2597, 0.2597, 0.2596, 0.2596, 0.2595, 0.2594, 0.2593, 0.2593, 0.2592, 0.2591, 0.259, 0.259, 0.259, 0.2589, 0.009474, 0.009445, 0.009398, 0.009335, 0.009259, 0.009171, 0.009075, 0.008976, 0.008876, 0.00878, 0.008691, 0.008613, 0.008548, 0.008501, 0.008471, 0.008461, 0.008471, 0.008501, 0.008548, 0.008613, 0.008691, 0.00878, 0.008876, 0.008976, 0.009075, 0.009171, 0.009259, 0.009335, 0.009398, 0.009445, 0.009474, 0.009483, 0.2593, 0.2592, 0.2592, 0.2591, 0.2589, 0.2588, 0.2586, 0.2584, 0.2582, 0.2579, 0.2577, 0.2575, 0.2574, 0.2572, 0.2571, 0.257, 0.257, 0.257, 0.2571, 0.2572, 0.2574, 0.2575, 0.2577, 0.2579, 0.2582, 0.2584, 0.2586, 0.2588, 0.2589, 0.2591, 0.2592, 0.2592, 0.7917, 0.7918, 0.792, 0.7922, 0.7925, 0.7929, 0.7933, 0.7937, 0.7941, 0.7945, 0.7948, 0.7951, 0.7954, 0.7956, 0.7957, 0.7958, 0.7957, 0.7956, 0.7954, 0.7951, 0.7948, 0.7945, 0.7941, 0.7937, 0.7933, 0.7929, 0.7925, 0.7922, 0.792, 0.7918, 0.7917, 0.7916]): _vg.add([_i], _w, 'REPLACE')
_vg = ob_cylinder.vertex_groups.new(name='Bone.002')
for _i, _w in zip([64, 65, 66, 67, 68, 69, 70, 71, 72, 73, 74, 75, 76, 77, 78, 79, 80, 81, 82, 83, 84, 85, 86, 87, 88, 89, 90, 91, 92, 93, 94, 95, 128, 129, 130, 131, 132, 133, 134, 135, 136, 137, 138, 139, 140, 141, 142, 143, 144, 145, 146, 147, 148, 149, 150, 151, 152, 153, 154, 155, 156, 157, 158, 159, 160, 161, 162, 163, 164, 165, 166, 167, 168, 169, 170, 171, 172, 173, 174, 175, 176, 177, 178, 179, 180, 181, 182, 183, 184, 185, 186, 187, 188, 189, 190, 191, 192, 193, 194, 195, 196, 197, 198, 199, 200, 201, 202, 203, 204, 205, 206, 207, 208, 209, 210, 211, 212, 213, 214, 215, 216, 217, 218, 219, 220, 221, 222, 223, 416, 417, 418, 419, 420, 421, 422, 423, 424, 425, 426, 427, 428, 429, 430, 431, 432, 433, 434, 435, 436, 437, 438, 439, 440, 441, 442, 443, 444, 445, 446, 447, 448, 449, 450, 451, 452, 453, 454, 455, 456, 457, 458, 459, 460, 461, 462, 463, 464, 465, 466, 467, 468, 469, 470, 471, 472, 473, 474, 475, 476, 477, 478, 479, 480, 481, 482, 483, 484, 485, 486, 487, 488, 489, 490, 491, 492, 493, 494, 495, 496, 497, 498, 499, 500, 501, 502, 503, 504, 505, 506, 507, 508, 509, 510, 511, 512, 513, 514, 515, 516, 517, 518, 519, 520, 521, 522, 523, 524, 525, 526, 527, 528, 529, 530, 531, 532, 533, 534, 535, 536, 537, 538, 539, 540, 541, 542, 543], [0.8229, 0.8229, 0.823, 0.8232, 0.8234, 0.8236, 0.8238, 0.8241, 0.8244, 0.8247, 0.825, 0.8253, 0.8255, 0.8257, 0.8258, 0.8259, 0.8259, 0.8259, 0.8258, 0.8257, 0.8255, 0.8253, 0.825, 0.8247, 0.8244, 0.8241, 0.8238, 0.8236, 0.8234, 0.8232, 0.823, 0.8229, 0.02564, 0.02559, 0.02551, 0.02541, 0.02528, 0.02513, 0.02497, 0.0248, 0.02463, 0.02447, 0.02432, 0.02419, 0.02408, 0.024, 0.02395, 0.02394, 0.02395, 0.024, 0.02408, 0.02419, 0.02432, 0.02447, 0.02463, 0.0248, 0.02497, 0.02513, 0.02528, 0.02541, 0.02551, 0.02559, 0.02564, 0.02566, 0.2264, 0.2264, 0.2264, 0.2264, 0.2265, 0.2265, 0.2265, 0.2266, 0.2266, 0.2267, 0.2267, 0.2267, 0.2267, 0.2268, 0.2268, 0.2268, 0.2268, 0.2268, 0.2267, 0.2267, 0.2267, 0.2267, 0.2266, 0.2266, 0.2265, 0.2265, 0.2265, 0.2264, 0.2264, 0.2264, 0.2264, 0.2264, 0.265, 0.265, 0.2649, 0.2648, 0.2646, 0.2643, 0.264, 0.2637, 0.2634, 0.2631, 0.2628, 0.2625, 0.2622, 0.262, 0.2618, 0.2617, 0.2617, 0.2617, 0.2618, 0.262, 0.2622, 0.2625, 0.2628, 0.2631, 0.2634, 0.2637, 0.264, 0.2643, 0.2646, 0.2648, 0.2649, 0.265, 0.7312, 0.7313, 0.7313, 0.7314, 0.7315, 0.7316, 0.7318, 0.7319, 0.732, 0.7322, 0.7323, 0.7324, 0.7325, 0.7325, 0.7326, 0.7326, 0.7326, 0.7325, 0.7325, 0.7324, 0.7323, 0.7322, 0.732, 0.7319, 0.7318, 0.7316, 0.7315, 0.7314, 0.7313, 0.7313, 0.7312, 0.7312, 0.07009, 0.07009, 0.0701, 0.0701, 0.07011, 0.07011, 0.07012, 0.07013, 0.07014, 0.07015, 0.07016, 0.07017, 0.07018, 0.07019, 0.07019, 0.07019, 0.0702, 0.07019, 0.07019, 0.07019, 0.07018, 0.07017, 0.07016, 0.07015, 0.07014, 0.07013, 0.07012, 0.07011, 0.07011, 0.0701, 0.0701, 0.07009, 0.6972, 0.6972, 0.6973, 0.6975, 0.6977, 0.698, 0.6983, 0.6986, 0.699, 0.6994, 0.6997, 0.7001, 0.7004, 0.7006, 0.7008, 0.7009, 0.7009, 0.7009, 0.7008, 0.7006, 0.7004, 0.7001, 0.6997, 0.6994, 0.699, 0.6986, 0.6983, 0.698, 0.6977, 0.6975, 0.6973, 0.6972, 0.1003, 0.1002, 0.1001, 0.1, 0.09984, 0.09966, 0.09946, 0.09925, 0.09904, 0.09883, 0.09865, 0.09848, 0.09835, 0.09824, 0.09818, 0.09816, 0.09818, 0.09824, 0.09835, 0.09848, 0.09865, 0.09883, 0.09904, 0.09925, 0.09946, 0.09966, 0.09984, 0.1, 0.1001, 0.1002, 0.1003, 0.1003]): _vg.add([_i], _w, 'REPLACE')
_vg = ob_cylinder.vertex_groups.new(name='Bone.003')
for _i, _w in zip([64, 65, 66, 67, 68, 69, 70, 71, 72, 73, 74, 75, 76, 77, 78, 79, 80, 81, 82, 83, 84, 85, 86, 87, 88, 89, 90, 91, 92, 93, 94, 95, 96, 97, 98, 99, 100, 101, 102, 103, 104, 105, 106, 107, 108, 109, 110, 111, 112, 113, 114, 115, 116, 117, 118, 119, 120, 121, 122, 123, 124, 125, 126, 127, 160, 161, 162, 163, 164, 165, 166, 167, 168, 169, 170, 171, 172, 173, 174, 175, 176, 177, 178, 179, 180, 181, 182, 183, 184, 185, 186, 187, 188, 189, 190, 191, 320, 321, 322, 323, 324, 325, 326, 327, 328, 329, 330, 331, 332, 333, 334, 335, 336, 337, 338, 339, 340, 341, 342, 343, 344, 345, 346, 347, 348, 349, 350, 351, 416, 417, 418, 419, 420, 421, 422, 423, 424, 425, 426, 427, 428, 429, 430, 431, 432, 433, 434, 435, 436, 437, 438, 439, 440, 441, 442, 443, 444, 445, 446, 447, 448, 449, 450, 451, 452, 453, 454, 455, 456, 457, 458, 459, 460, 461, 462, 463, 464, 465, 466, 467, 468, 469, 470, 471, 472, 473, 474, 475, 476, 477, 478, 479, 480, 481, 482, 483, 484, 485, 486, 487, 488, 489, 490, 491, 492, 493, 494, 495, 496, 497, 498, 499, 500, 501, 502, 503, 504, 505, 506, 507, 508, 509, 510, 511], [0.06826, 0.06825, 0.06822, 0.06818, 0.06812, 0.06804, 0.06795, 0.06786, 0.06776, 0.06767, 0.06757, 0.06748, 0.06741, 0.06734, 0.0673, 0.06727, 0.06726, 0.06727, 0.0673, 0.06734, 0.06741, 0.06748, 0.06757, 0.06767, 0.06776, 0.06786, 0.06795, 0.06804, 0.06812, 0.06818, 0.06822, 0.06825, 0.2138, 0.2138, 0.2138, 0.2138, 0.2138, 0.2138, 0.2138, 0.2138, 0.2138, 0.2138, 0.2138, 0.2138, 0.2138, 0.2138, 0.2138, 0.2138, 0.2138, 0.2138, 0.2138, 0.2138, 0.2138, 0.2138, 0.2138, 0.2138, 0.2138, 0.2138, 0.2138, 0.2138, 0.2138, 0.2138, 0.2138, 0.2138, 0.6907, 0.6907, 0.6907, 0.6906, 0.6906, 0.6906, 0.6906, 0.6906, 0.6906, 0.6905, 0.6905, 0.6905, 0.6905, 0.6905, 0.6905, 0.6905, 0.6905, 0.6905, 0.6905, 0.6905, 0.6905, 0.6905, 0.6906, 0.6906, 0.6906, 0.6906, 0.6906, 0.6906, 0.6907, 0.6907, 0.6907, 0.6907, 0.0662, 0.0662, 0.0662, 0.0662, 0.0662, 0.0662, 0.0662, 0.0662, 0.0662, 0.0662, 0.0662, 0.0662, 0.0662, 0.0662, 0.0662, 0.0662, 0.0662, 0.0662, 0.0662, 0.0662, 0.0662, 0.0662, 0.0662, 0.0662, 0.0662, 0.0662, 0.0662, 0.0662, 0.0662, 0.0662, 0.0662, 0.0662, 0.2146, 0.2146, 0.2145, 0.2145, 0.2144, 0.2144, 0.2143, 0.2142, 0.2142, 0.2141, 0.214, 0.214, 0.2139, 0.2139, 0.2139, 0.2139, 0.2139, 0.2139, 0.2139, 0.214, 0.214, 0.2141, 0.2142, 0.2142, 0.2143, 0.2144, 0.2144, 0.2145, 0.2145, 0.2146, 0.2146, 0.2146, 0.6905, 0.6905, 0.6905, 0.6905, 0.6905, 0.6905, 0.6905, 0.6905, 0.6905, 0.6905, 0.6905, 0.6905, 0.6905, 0.6905, 0.6905, 0.6905, 0.6904, 0.6905, 0.6905, 0.6905, 0.6905, 0.6905, 0.6905, 0.6905, 0.6905, 0.6905, 0.6905, 0.6905, 0.6905, 0.6905, 0.6905, 0.6905, 0.001824, 0.00181, 0.001767, 0.001697, 0.001604, 0.001489, 0.001358, 0.001216, 0.001068, 0.000919, 0.0007757, 0.0006434, 0.0005271, 0.0004316, 0.0003605, 0.0003166, 0.0003018, 0.0003166, 0.0003605, 0.0004316, 0.0005271, 0.0006434, 0.0007757, 0.000919, 0.001068, 0.001216, 0.001358, 0.001489, 0.001604, 0.001697, 0.001767, 0.00181]): _vg.add([_i], _w, 'REPLACE')
_vg = ob_cylinder.vertex_groups.new(name='Bone.004')
for _i, _w in zip([1, 3, 5, 7, 9, 11, 13, 15, 17, 19, 21, 23, 25, 27, 29, 31, 33, 35, 37, 39, 41, 43, 45, 47, 49, 51, 53, 55, 57, 59, 61, 63, 96, 97, 98, 99, 100, 101, 102, 103, 104, 105, 106, 107, 108, 109, 110, 111, 112, 113, 114, 115, 116, 117, 118, 119, 120, 121, 122, 123, 124, 125, 126, 127, 160, 161, 162, 163, 164, 165, 166, 167, 168, 169, 170, 171, 172, 173, 174, 175, 176, 177, 178, 179, 180, 181, 182, 183, 184, 185, 186, 187, 188, 189, 190, 191, 256, 257, 258, 259, 260, 261, 262, 263, 264, 265, 266, 267, 268, 269, 270, 271, 272, 273, 274, 275, 276, 277, 278, 279, 280, 281, 282, 283, 284, 285, 286, 287, 320, 321, 322, 323, 324, 325, 326, 327, 328, 329, 330, 331, 332, 333, 334, 335, 336, 337, 338, 339, 340, 341, 342, 343, 344, 345, 346, 347, 348, 349, 350, 351, 352, 353, 354, 355, 356, 357, 358, 359, 360, 361, 362, 363, 364, 365, 366, 367, 368, 369, 370, 371, 372, 373, 374, 375, 376, 377, 378, 379, 380, 381, 382, 383, 448, 449, 450, 451, 452, 453, 454, 455, 456, 457, 458, 459, 460, 461, 462, 463, 464, 465, 466, 467, 468, 469, 470, 471, 472, 473, 474, 475, 476, 477, 478, 479], [0.01207, 0.009764, 0.005895, 0.009764, 0.01207, 0.01298, 0.01258, 0.01282, 0.01174, 0.00923, 0.005124, 0.00923, 0.01174, 0.01282, 0.01258, 0.01298, 0.01207, 0.009764, 0.005895, 0.009764, 0.01207, 0.01298, 0.01258, 0.01282, 0.01174, 0.00923, 0.005124, 0.00923, 0.01174, 0.01282, 0.01258, 0.01298, 0.6905, 0.6905, 0.6905, 0.6905, 0.6905, 0.6905, 0.6905, 0.6905, 0.6905, 0.6905, 0.6905, 0.6905, 0.6905, 0.6905, 0.6905, 0.6905, 0.6905, 0.6905, 0.6905, 0.6905, 0.6905, 0.6905, 0.6905, 0.6905, 0.6905, 0.6905, 0.6905, 0.6905, 0.6905, 0.6905, 0.6905, 0.6905, 0.0662, 0.0662, 0.0662, 0.0662, 0.0662, 0.06619, 0.06619, 0.06619, 0.06619, 0.06619, 0.06619, 0.06618, 0.06618, 0.06618, 0.06618, 0.06618, 0.06618, 0.06618, 0.06618, 0.06618, 0.06619, 0.06619, 0.06619, 0.06619, 0.06619, 0.06619, 0.0662, 0.0662, 0.0662, 0.0662, 0.0662, 0.0662, 0.2147, 0.2147, 0.2147, 0.2147, 0.2147, 0.2147, 0.2147, 0.2147, 0.2147, 0.2147, 0.2147, 0.2147, 0.2147, 0.2147, 0.2147, 0.2147, 0.2147, 0.2147, 0.2147, 0.2147, 0.2147, 0.2147, 0.2147, 0.2147, 0.2147, 0.2147, 0.2147, 0.2147, 0.2147, 0.2147, 0.2147, 0.2147, 0.6907, 0.6907, 0.6907, 0.6907, 0.6907, 0.6907, 0.6907, 0.6907, 0.6907, 0.6907, 0.6907, 0.6907, 0.6907, 0.6907, 0.6907, 0.6907, 0.6907, 0.6907, 0.6907, 0.6907, 0.6907, 0.6907, 0.6907, 0.6907, 0.6907, 0.6907, 0.6907, 0.6907, 0.6907, 0.6907, 0.6907, 0.6907, 0.06929, 0.06917, 0.06907, 0.06917, 0.06929, 0.06937, 0.06938, 0.06934, 0.06925, 0.06911, 0.06901, 0.06911, 0.06925, 0.06934, 0.06938, 0.06937, 0.06929, 0.06917, 0.06907, 0.06917, 0.06929, 0.06937, 0.06938, 0.06934, 0.06925, 0.06911, 0.06901, 0.06911, 0.06925, 0.06934, 0.06938, 0.06937, 0.2138, 0.2138, 0.2138, 0.2138, 0.2138, 0.2138, 0.2138, 0.2138, 0.2138, 0.2138, 0.2138, 0.2138, 0.2138, 0.2138, 0.2138, 0.2138, 0.2138, 0.2138, 0.2138, 0.2138, 0.2138, 0.2138, 0.2138, 0.2138, 0.2138, 0.2138, 0.2138, 0.2138, 0.2138, 0.2138, 0.2138, 0.2138]): _vg.add([_i], _w, 'REPLACE')
_vg = ob_cylinder.vertex_groups.new(name='Bone.005')
for _i, _w in zip([1, 3, 5, 7, 9, 11, 13, 15, 17, 19, 21, 23, 25, 27, 29, 31, 33, 35, 37, 39, 41, 43, 45, 47, 49, 51, 53, 55, 57, 59, 61, 63, 96, 97, 98, 99, 100, 101, 102, 103, 104, 105, 106, 107, 108, 109, 110, 111, 112, 113, 114, 115, 116, 117, 118, 119, 120, 121, 122, 123, 124, 125, 126, 127, 256, 257, 258, 259, 260, 261, 262, 263, 264, 265, 266, 267, 268, 269, 270, 271, 272, 273, 274, 275, 276, 277, 278, 279, 280, 281, 282, 283, 284, 285, 286, 287, 320, 321, 322, 323, 324, 325, 326, 327, 328, 329, 330, 331, 332, 333, 334, 335, 336, 337, 338, 339, 340, 341, 342, 343, 344, 345, 346, 347, 348, 349, 350, 351, 352, 353, 354, 355, 356, 357, 358, 359, 360, 361, 362, 363, 364, 365, 366, 367, 368, 369, 370, 371, 372, 373, 374, 375, 376, 377, 378, 379, 380, 381, 382, 383], [0.9657, 0.967, 0.9691, 0.967, 0.9657, 0.9652, 0.9654, 0.9653, 0.9659, 0.9672, 0.9695, 0.9672, 0.9659, 0.9653, 0.9654, 0.9652, 0.9657, 0.967, 0.9691, 0.967, 0.9657, 0.9652, 0.9654, 0.9653, 0.9659, 0.9672, 0.9695, 0.9672, 0.9659, 0.9653, 0.9654, 0.9652, 0.07308, 0.07308, 0.07308, 0.07308, 0.07308, 0.07308, 0.07308, 0.07308, 0.07308, 0.07308, 0.07308, 0.07308, 0.07308, 0.07308, 0.07308, 0.07308, 0.07308, 0.07308, 0.07308, 0.07308, 0.07308, 0.07308, 0.07308, 0.07308, 0.07308, 0.07308, 0.07308, 0.07308, 0.07308, 0.07308, 0.07308, 0.07308, 0.7625, 0.7626, 0.7626, 0.7626, 0.7625, 0.7625, 0.7625, 0.7625, 0.7626, 0.7626, 0.7626, 0.7626, 0.7626, 0.7625, 0.7625, 0.7625, 0.7625, 0.7626, 0.7626, 0.7626, 0.7625, 0.7625, 0.7625, 0.7625, 0.7626, 0.7626, 0.7626, 0.7626, 0.7626, 0.7625, 0.7625, 0.7625, 0.2361, 0.2361, 0.2361, 0.2361, 0.2361, 0.2361, 0.2361, 0.2361, 0.2361, 0.2361, 0.2361, 0.2361, 0.2361, 0.2361, 0.2361, 0.2361, 0.2361, 0.2361, 0.2361, 0.2361, 0.2361, 0.2361, 0.2361, 0.2361, 0.2361, 0.2361, 0.2361, 0.2361, 0.2361, 0.2361, 0.2361, 0.2361, 0.9234, 0.9235, 0.9236, 0.9235, 0.9234, 0.9233, 0.9233, 0.9233, 0.9234, 0.9236, 0.9237, 0.9236, 0.9234, 0.9233, 0.9233, 0.9233, 0.9234, 0.9235, 0.9236, 0.9235, 0.9234, 0.9233, 0.9233, 0.9233, 0.9234, 0.9236, 0.9237, 0.9236, 0.9234, 0.9233, 0.9233, 0.9233]): _vg.add([_i], _w, 'REPLACE')
_m = ob_cylinder.modifiers.new('Armature', 'ARMATURE')
_m.object = ob_armature
ob_armature.location = (0.0, 0.0, 0.0)
ob_armature.show_in_front = True
ob_armature.lineart.crease_threshold = 0.0

# ---- collection membership
col_collection.objects.link(ob_cylinder)
col_collection.objects.link(ob_armature)

# ---- scene / render settings (as saved in the file)
scene.frame_start = 1; scene.frame_end = 250; scene.frame_set(1)
scene.render.engine = 'BLENDER_EEVEE_NEXT'
scene.cycles.use_denoising = False
scene.cycles.samples = 128
scene.cycles.sampling_pattern = 'TABULATED_SOBOL'
scene.cycles.use_adaptive_sampling = False
scene.cycles.use_light_tree = False
scene.view_settings.view_transform = 'Filmic'
bpy.context.view_layer.update()

# ---- added for rendering (the .blend has no active camera and no usable light): camera, sun
cam_auto = bpy.data.cameras.new('AutoCamera')
cam_auto.lens = 50.0
cam_auto.sensor_width = 36.0
cam_auto.clip_end = 1000.0
ob_auto_camera = bpy.data.objects.new('AutoCamera', cam_auto)
scene.collection.objects.link(ob_auto_camera)
ob_auto_camera.location = (4.28363, -5.13622, 5.90566)
ob_auto_camera.rotation_euler = (1.09748, -7.21219e-08, 0.694738)
scene.camera = ob_auto_camera
light_auto_sun = bpy.data.lights.new('AutoSun', 'SUN')
light_auto_sun.energy = 3.0
light_auto_sun.angle = 0.0523599
ob_auto_sun = bpy.data.objects.new('AutoSun', light_auto_sun)
scene.collection.objects.link(ob_auto_sun)
ob_auto_sun.rotation_euler = (0.872665, 0.174533, 0.523599)
bpy.context.view_layer.update()
